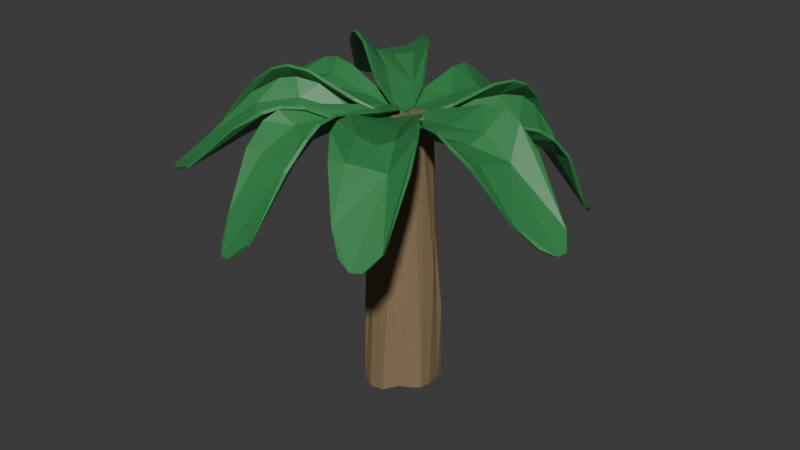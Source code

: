 # Source: plant4.blend  (saved by Blender 4.3.34; exported with 4.5.12 LTS)
import bpy
from mathutils import Matrix  # noqa: F401  (used for matrix-valued properties, if any)

bpy.ops.wm.read_factory_settings(use_empty=True)
scene = bpy.context.scene
scene.name = 'Scene'

# ---- collections
col_collection = bpy.data.collections.new('Collection'); scene.collection.children.link(col_collection)

# ---- materials (node trees are filled in below, after node groups)
mat_material_001 = bpy.data.materials.new('Material.001')
mat_material_002 = bpy.data.materials.new('Material.002')

# ---- material node trees
mat_material_001.use_nodes = True; mat_material_001.node_tree.nodes.clear()
_N = mat_material_001.node_tree.nodes; _L = mat_material_001.node_tree.links
n0 = _N.new('ShaderNodeBsdfPrincipled'); n0.name = 'Principled BSDF'; n0.location = (10, 300)
n0.inputs[0].default_value = (0.242, 0.1665, 0.08548, 1.0)
n0.inputs[2].default_value = 0.8
n1 = _N.new('ShaderNodeOutputMaterial'); n1.name = 'Material Output'; n1.location = (300, 300)
_L.new(n0.outputs[0], n1.inputs[0])
n1.is_active_output = True
mat_material_002.use_nodes = True; mat_material_002.node_tree.nodes.clear()
_N = mat_material_002.node_tree.nodes; _L = mat_material_002.node_tree.links
n0 = _N.new('ShaderNodeBsdfPrincipled'); n0.name = 'Principled BSDF'; n0.location = (10, 300)
n0.inputs[0].default_value = (0.03403, 0.2298, 0.06843, 1.0)
n1 = _N.new('ShaderNodeOutputMaterial'); n1.name = 'Material Output'; n1.location = (300, 300)
_L.new(n0.outputs[0], n1.inputs[0])
n1.is_active_output = True

# ---- world
world_world = bpy.data.worlds.new('World'); scene.world = world_world
world_world.use_nodes = True; world_world.node_tree.nodes.clear()
_N = world_world.node_tree.nodes; _L = world_world.node_tree.links
n0 = _N.new('ShaderNodeOutputWorld'); n0.name = 'World Output'; n0.location = (300, 300)
n1 = _N.new('ShaderNodeBackground'); n1.name = 'Background'; n1.location = (10, 300)
n1.inputs[0].default_value = (0.05088, 0.05088, 0.05088, 1.0)
_L.new(n1.outputs[0], n0.inputs[0])
n0.is_active_output = True
world_world.color = (0.05088, 0.05088, 0.05088)
world_world.sun_shadow_jitter_overblur = 0.0

# ---- meshes
me_cylinder = bpy.data.meshes.new('Cylinder')
me_cylinder.from_pydata([(0.5003, 0.2819, -0.0474), (0.5634, -0.07524, 0.0155), (-0.5465, -0.2485, -0.009293), (-0.02326, 0.5202, 1.397), (0.03251, 0.4324, 2.833), (0.1941, 0.4526, 2.499), (0.3129, 0.5248, -0.03512), (0.1125, 0.396, 3.996), (0.2342, 0.5317, 0.06242), (0.4299, 0.4045, 0.03659), (0.3505, 0.3476, 1.609), (0.2449, 0.3358, 4.01), (0.4046, 0.2632, 2.309), (0.3579, 0.1615, 4.034), (0.5223, 0.03874, 1.839), (0.3703, 0.03192, 3.926), (0.4991, -0.1594, 1.513), (0.5442, -0.2512, 0.03518), (0.396, -0.0848, 3.968), (0.4482, -0.2223, 2.106), (0.4699, -0.3347, 0.03744), (0.3773, -0.3021, 2.362), (0.3633, -0.1979, 4.008), (0.2636, -0.2782, 3.947), (0.3435, -0.4963, 0.09982), (0.1635, -0.4646, 2.215), (0.03879, -0.4205, 3.94), (-0.1295, -0.4491, 2.741), (-0.1249, -0.5892, -0.04968), (-0.06994, -0.3781, 4.021), (-0.2015, -0.4483, 1.702), (-0.3199, -0.42, 1.952), (-0.3982, -0.2939, 2.178), (-0.4224, -0.4023, 0.06026), (-0.5687, -0.1512, 0.009002), (-0.5792, -0.02733, 0.1193), (-0.4055, -0.08563, 4.036), (-0.5562, 0.1428, 0.002901), (-0.5121, 0.05148, 1.792), (-0.3802, 0.0247, 3.973), (-0.5223, 0.3163, 0.1395), (-0.4003, 0.4361, -0.06596), (-0.3594, 0.1842, 3.967), (-0.3601, 0.3807, 1.479), (-0.353, 0.2991, 3.988), (-0.2175, 0.3958, 2.635), (-0.2639, 0.5333, 0.05042), (-0.1236, 0.4836, 2.199), (-0.07113, 0.59, -0.08764), (-0.132, 0.3666, 3.989), (-0.04697, 0.3914, 3.988), (0.09487, 0.558, 1.12), (0.5131, 0.2414, 1.152), (0.4647, 0.116, 2.499), (0.3309, -0.3889, 1.612), (0.229, -0.3959, 2.254), (0.008089, -0.5246, 1.302), (-0.3146, -0.496, 0.01722), (-0.4877, -0.1112, 1.972), (-0.4888, 0.1625, 1.854), (0.01457, 0.01421, 3.987), (-0.2366, 0.2986, 3.969), (-0.3321, -0.1953, 4.022), (-0.2275, -0.3475, 3.965), (0.1513, -0.3549, 4.013), (-0.007736, 0.007003, -0.09745), (0.533, 0.1416, 0.01335), (0.02479, -0.2206, 0.08624), (0.1203, -0.6037, -0.001567), (-0.2193, -0.0673, 0.0822), (0.03635, 0.5904, -0.005414), (-0.00916, -0.4929, 4.247), (-0.4815, -2.799, 2.859), (-0.09982, -2.135, 3.914), (-0.04837, -1.811, 4.249), (-0.04454, -1.579, 4.38), (-0.05994, -1.254, 4.403), (-0.2157, 0.1298, 4.089), (-0.09474, 0.03524, 4.107), (-0.623, -0.348, 4.135), (-0.8836, -0.9987, 4.26), (-1.008, -1.305, 4.241), (-1.076, -1.523, 4.141), (-1.054, -1.857, 3.876), (-0.9076, -2.346, 3.216), (-0.6323, -2.763, 2.841), (-0.8363, -1.792, 3.85), (-0.7788, -1.247, 4.067), (-0.5315, -0.4775, 4.074), (-0.3288, -1.871, 3.792), (-0.5247, -1.388, 3.993), (-0.3643, 0.05288, 4.063), (-0.2606, -0.8887, 4.117), (-0.78, -2.607, 2.942), (-0.278, -2.659, 3.06), (-0.2857, -1.452, 4.099), (0.01568, -0.5044, 4.214), (-0.4693, -2.755, 2.836), (-0.05966, -2.119, 3.903), (-0.01502, -1.784, 4.23), (-0.01089, -1.562, 4.357), (-0.02755, -1.254, 4.376), (-0.2096, 0.1274, 4.048), (-0.08494, 0.02794, 4.066), (-0.6433, -0.3494, 4.098), (-0.9109, -0.9873, 4.231), (-1.032, -1.281, 4.215), (-1.095, -1.494, 4.113), (-1.062, -1.814, 3.852), (-0.9013, -2.298, 3.194), (-0.6207, -2.717, 2.82), (-0.8412, -1.753, 3.822), (-0.7967, -1.231, 4.031), (-0.5417, -0.4803, 4.033), (-0.3088, -1.832, 3.768), (-0.5178, -1.37, 3.955), (-0.3627, 0.04709, 4.021), (-0.2428, -0.8957, 4.079), (-0.7609, -2.558, 2.928), (-0.2628, -2.615, 3.038), (-0.257, -1.435, 4.071), (-0.2953, 0.7325, 4.097), (0.2547, 3.041, 2.741), (-0.2526, 2.371, 3.738), (-0.3381, 2.05, 4.069), (-0.349, 1.82, 4.204), (-0.3177, 1.498, 4.238), (-0.02787, 0.1219, 3.991), (-0.1556, 0.2087, 3.986), (0.3363, 0.626, 4.089), (0.5323, 1.294, 4.238), (0.6387, 1.608, 4.231), (0.7088, 1.828, 4.137), (0.7106, 2.155, 3.863), (0.6439, 2.622, 3.174), (0.4083, 3.014, 2.749), (0.5041, 2.076, 3.804), (0.4456, 1.532, 4.023), (0.2481, 0.7482, 4.011), (0.00899, 2.121, 3.662), (0.1987, 1.655, 3.906), (0.1179, 0.208, 3.988), (-0.05083, 1.142, 3.998), (0.5469, 2.87, 2.876), (0.03011, 2.892, 2.91), (-0.05788, 1.705, 3.97), (-0.3151, 0.7418, 4.06), (0.2491, 2.995, 2.718), (-0.2895, 2.352, 3.722), (-0.3663, 2.021, 4.046), (-0.3773, 1.801, 4.176), (-0.3452, 1.495, 4.206), (-0.02723, 0.1233, 3.949), (-0.159, 0.2147, 3.944), (0.3624, 0.6281, 4.056), (0.5648, 1.284, 4.213), (0.6683, 1.584, 4.209), (0.7341, 1.8, 4.113), (0.7246, 2.113, 3.841), (0.6441, 2.574, 3.154), (0.4033, 2.967, 2.727), (0.5158, 2.037, 3.778), (0.4699, 1.517, 3.991), (0.2648, 0.751, 3.972), (-0.004436, 2.08, 3.637), (0.1993, 1.636, 3.867), (0.123, 0.2129, 3.945), (-0.06265, 1.147, 3.958), (0.5334, 2.82, 2.861), (0.02144, 2.846, 2.888), (-0.08054, 1.685, 3.938), (0.2275, 0.7657, 4.023), (1.489, 2.431, 2.262), (0.9594, 2.149, 3.419), (0.8079, 1.929, 3.804), (0.7197, 1.742, 3.972), (0.6015, 1.448, 4.049), (0.1437, 0.09836, 3.967), (0.07466, 0.2365, 3.971), (0.7144, 0.3609, 3.926), (1.23, 0.8515, 3.936), (1.468, 1.071, 3.864), (1.611, 1.223, 3.728), (1.707, 1.493, 3.411), (1.719, 1.897, 2.681), (1.609, 2.333, 2.247), (1.48, 1.522, 3.4), (1.221, 1.09, 3.705), (0.6797, 0.5067, 3.846), (1.048, 1.799, 3.338), (1.043, 1.313, 3.614), (0.308, 0.1008, 3.926), (0.6078, 0.9952, 3.824), (1.687, 2.145, 2.37), (1.264, 2.421, 2.487), (0.8618, 1.486, 3.712), (0.2069, 0.7817, 3.989), (1.458, 2.393, 2.247), (0.9155, 2.15, 3.412), (0.7648, 1.916, 3.791), (0.6801, 1.737, 3.953), (0.5697, 1.458, 4.023), (0.1356, 0.0971, 3.926), (0.06527, 0.2413, 3.929), (0.7302, 0.3482, 3.888), (1.248, 0.8255, 3.908), (1.477, 1.035, 3.842), (1.614, 1.185, 3.704), (1.694, 1.448, 3.394), (1.692, 1.854, 2.668), (1.578, 2.293, 2.234), (1.466, 1.482, 3.379), (1.228, 1.064, 3.673), (0.6866, 0.499, 3.804), (1.011, 1.769, 3.322), (1.026, 1.295, 3.58), (0.3053, 0.1006, 3.884), (0.5912, 1.004, 3.786), (1.649, 2.107, 2.365), (1.23, 2.385, 2.473), (0.8261, 1.479, 3.688), (-0.7071, 0.2864, 4.294), (-2.564, 2.137, 3.524), (-2.062, 1.274, 4.361), (-1.772, 0.9997, 4.607), (-1.562, 0.8514, 4.679), (-1.282, 0.6922, 4.627), (-0.1058, 0.1673, 4.012), (-0.247, 0.1119, 4.041), (-0.2704, 0.7454, 4.199), (-0.645, 1.275, 4.493), (-0.8331, 1.541, 4.556), (-0.9905, 1.729, 4.515), (-1.319, 1.934, 4.334), (-1.903, 2.191, 3.797), (-2.455, 2.248, 3.51), (-1.388, 1.724, 4.277), (-0.9367, 1.353, 4.355), (-0.4363, 0.7475, 4.164), (-1.739, 1.352, 4.199), (-1.203, 1.228, 4.297), (-0.09226, 0.3361, 4.016), (-0.9163, 0.7256, 4.28), (-2.23, 2.271, 3.582), (-2.529, 1.857, 3.67), (-1.369, 1.041, 4.396), (-0.7353, 0.2779, 4.263), (-2.538, 2.108, 3.49), (-2.072, 1.234, 4.344), (-1.77, 0.9613, 4.58), (-1.57, 0.8189, 4.65), (-1.304, 0.6701, 4.599), (-0.1176, 0.1715, 3.972), (-0.2647, 0.1153, 4.003), (-0.2662, 0.7702, 4.165), (-0.6253, 1.298, 4.464), (-0.8035, 1.553, 4.526), (-0.9608, 1.736, 4.482), (-1.283, 1.923, 4.301), (-1.871, 2.165, 3.764), (-2.427, 2.219, 3.477), (-1.357, 1.713, 4.241), (-0.9195, 1.366, 4.319), (-0.4395, 0.7653, 4.125), (-1.721, 1.32, 4.166), (-1.198, 1.22, 4.255), (-0.1044, 0.3459, 3.976), (-0.9376, 0.7216, 4.243), (-2.202, 2.233, 3.556), (-2.504, 1.826, 3.637), (-1.375, 1.013, 4.363), (-0.6072, -0.2699, 4.199), (-3.163, -0.4216, 3.243), (-2.25, -0.6073, 4.155), (-1.871, -0.57, 4.427), (-1.626, -0.5125, 4.516), (-1.317, -0.4141, 4.484), (-0.09481, 0.08758, 3.943), (-0.151, -0.05338, 3.973), (-0.6451, 0.3592, 4.084), (-1.309, 0.4457, 4.328), (-1.635, 0.4866, 4.365), (-1.877, 0.4956, 4.306), (-2.236, 0.386, 4.101), (-2.778, 0.1109, 3.53), (-3.17, -0.2668, 3.224), (-2.122, 0.1917, 4.058), (-1.552, 0.2784, 4.176), (-0.7555, 0.2368, 4.043), (-2.079, -0.3199, 3.997), (-1.634, -0.004225, 4.119), (-0.2104, 0.2111, 3.936), (-1.07, -0.1299, 4.147), (-3.042, -0.08275, 3.301), (-2.943, -0.58, 3.41), (-1.616, -0.2503, 4.227), (-0.6175, -0.2972, 4.167), (-3.121, -0.4222, 3.212), (-2.226, -0.6421, 4.141), (-1.84, -0.5955, 4.404), (-1.605, -0.5409, 4.49), (-1.313, -0.4457, 4.457), (-0.1028, 0.08052, 3.903), (-0.1626, -0.06522, 3.933), (-0.6581, 0.3781, 4.048), (-1.31, 0.4747, 4.297), (-1.622, 0.516, 4.336), (-1.859, 0.5211, 4.274), (-2.201, 0.404, 4.071), (-2.735, 0.1167, 3.501), (-3.127, -0.2664, 3.194), (-2.092, 0.206, 4.024), (-1.548, 0.2993, 4.139), (-0.768, 0.2455, 4.003), (-2.04, -0.3294, 3.967), (-1.622, -0.006818, 4.078), (-0.2229, 0.2076, 3.895), (-1.079, -0.1494, 4.11), (-2.992, -0.08879, 3.278), (-2.901, -0.5836, 3.38), (-1.597, -0.274, 4.195), (-0.3114, -0.4929, 3.947), (-2.542, -1.871, 3.179), (-1.529, -1.647, 3.967), (-1.184, -1.446, 4.212), (-0.9924, -1.278, 4.291), (-0.7881, -1.027, 4.254), (-0.1056, 0.1101, 3.725), (-0.07564, -0.04132, 3.732), (-0.6854, 0.0271, 3.956), (-1.248, -0.2837, 4.261), (-1.538, -0.4283, 4.331), (-1.756, -0.5428, 4.293), (-2.036, -0.8018, 4.1), (-2.445, -1.254, 3.53), (-2.631, -1.743, 3.19), (-1.848, -0.8988, 4.012), (-1.392, -0.5356, 4.1), (-0.7222, -0.1295, 3.901), (-1.558, -1.297, 3.853), (-1.326, -0.8095, 3.998), (-0.2676, 0.1528, 3.75), (-0.7819, -0.6169, 3.958), (-2.605, -1.53, 3.29), (-2.249, -1.906, 3.296), (-1.166, -1.018, 4.056), (-0.3112, -0.5176, 3.912), (-2.512, -1.846, 3.145), (-1.493, -1.662, 3.945), (-1.148, -1.448, 4.181), (-0.9646, -1.287, 4.258), (-0.7732, -1.048, 4.221), (-0.1154, 0.1048, 3.684), (-0.08578, -0.05274, 3.692), (-0.712, 0.0402, 3.925), (-1.27, -0.2564, 4.237), (-1.548, -0.3933, 4.307), (-1.76, -0.5083, 4.265), (-2.021, -0.7647, 4.07), (-2.416, -1.223, 3.5), (-2.6, -1.716, 3.158), (-1.835, -0.8665, 3.979), (-1.406, -0.5116, 4.068), (-0.7437, -0.1242, 3.865), (-1.526, -1.28, 3.819), (-1.321, -0.8004, 3.956), (-0.283, 0.148, 3.71), (-0.7852, -0.6335, 3.919), (-2.564, -1.506, 3.263), (-2.216, -1.883, 3.263), (-1.143, -1.024, 4.019), (0.4305, -0.1652, 4.198), (1.473, -2.499, 3.231), (1.359, -1.561, 4.129), (1.199, -1.217, 4.404), (1.059, -1.01, 4.497), (0.8496, -0.7613, 4.472), (-0.1093, 0.1686, 3.969), (0.04403, 0.1703, 3.988), (-0.1439, -0.4398, 4.127), (0.04188, -1.081, 4.375), (0.1296, -1.398, 4.415), (0.2086, -1.626, 4.356), (0.4319, -1.923, 4.144), (0.854, -2.336, 3.555), (1.331, -2.564, 3.223), (0.566, -1.746, 4.088), (0.2784, -1.247, 4.212), (0.008231, -0.4971, 4.078), (1.019, -1.515, 3.992), (0.567, -1.218, 4.136), (-0.1803, 0.01489, 3.969), (0.4724, -0.6482, 4.155), (1.118, -2.513, 3.313), (1.547, -2.232, 3.387), (0.7943, -1.106, 4.226), (0.4577, -0.1653, 4.165), (1.456, -2.461, 3.201), (1.381, -1.526, 4.113), (1.209, -1.179, 4.379), (1.076, -0.9803, 4.469), (0.8756, -0.7466, 4.443), (-0.1023, 0.1628, 3.927), (0.05681, 0.163, 3.948), (-0.1587, -0.4598, 4.092), (0.01359, -1.094, 4.347), (0.09572, -1.398, 4.388), (0.1764, -1.621, 4.326), (0.4004, -1.898, 4.115), (0.8305, -2.299, 3.526), (1.313, -2.526, 3.194), (0.5391, -1.724, 4.055), (0.2552, -1.252, 4.177), (0.002407, -0.5129, 4.039), (1.011, -1.476, 3.961), (0.5623, -1.207, 4.095), (-0.175, 0.003611, 3.928), (0.4913, -0.6498, 4.117), (1.103, -2.466, 3.29), (1.533, -2.193, 3.358), (0.8069, -1.08, 4.193), (0.4062, 0.2521, 4.139), (2.855, -0.3875, 3.108), (2.074, 0.1033, 4.029), (1.712, 0.1916, 4.313), (1.465, 0.2117, 4.413), (1.14, 0.2039, 4.396), (-0.1973, 0.04169, 3.923), (-0.1023, 0.1622, 3.941), (0.2592, -0.3672, 4.067), (0.8813, -0.6253, 4.298), (1.184, -0.7556, 4.33), (1.411, -0.8365, 4.265), (1.776, -0.8459, 4.044), (2.348, -0.7704, 3.441), (2.817, -0.5387, 3.099), (1.721, -0.6302, 3.99), (1.155, -0.5435, 4.129), (0.3979, -0.284, 4.015), (1.821, -0.1318, 3.895), (1.311, -0.2998, 4.051), (-0.1219, -0.1099, 3.921), (0.808, -0.01706, 4.085), (2.645, -0.6737, 3.192), (2.697, -0.1637, 3.269), (1.368, -0.05294, 4.142), (0.4225, 0.2735, 4.106), (2.814, -0.3768, 3.078), (2.06, 0.1426, 4.013), (1.688, 0.2235, 4.289), (1.452, 0.2433, 4.385), (1.144, 0.2336, 4.366), (-0.1895, 0.04379, 3.881), (-0.08959, 0.1679, 3.9), (0.2647, -0.391, 4.032), (0.873, -0.6552, 4.269), (1.162, -0.7816, 4.303), (1.385, -0.8578, 4.235), (1.737, -0.855, 4.015), (2.304, -0.7654, 3.413), (2.774, -0.5285, 3.071), (1.686, -0.637, 3.958), (1.143, -0.5644, 4.094), (0.4056, -0.2981, 3.975), (1.786, -0.1135, 3.866), (1.299, -0.2963, 4.01), (-0.1108, -0.1125, 3.879), (0.8202, -0.002992, 4.046), (2.599, -0.6551, 3.17), (2.656, -0.1499, 3.241), (1.355, -0.02669, 4.109)], [], [(4, 51, 3), (7, 5, 51), (4, 7, 51), (70, 51, 8), (5, 11, 8), (6, 10, 9), (13, 12, 10), (9, 12, 0), (12, 13, 53), (53, 52, 12), (66, 53, 14), (53, 15, 14), (66, 14, 1), (14, 18, 16), (15, 18, 14), (18, 22, 19), (16, 17, 1), (17, 19, 20), (16, 19, 17), (22, 21, 19), (20, 54, 24), (21, 23, 54), (54, 64, 55), (64, 25, 55), (24, 25, 68), (25, 26, 56), (56, 28, 68), (56, 27, 28), (27, 30, 28), (63, 31, 30), (30, 31, 57), (28, 30, 57), (63, 32, 31), (33, 32, 2), (32, 62, 2), (2, 58, 34), (62, 58, 2), (36, 58, 62), (58, 35, 34), (35, 39, 38), (35, 38, 37), (38, 59, 37), (42, 40, 59), (40, 42, 43), (40, 43, 41), (43, 61, 45), (41, 45, 46), (60, 42, 39), (60, 44, 42), (23, 60, 64), (45, 49, 47), (46, 47, 48), (47, 50, 3), (3, 70, 48), (65, 9, 0), (66, 65, 0), (67, 65, 24), (65, 67, 28), (57, 65, 28), (69, 65, 33), (70, 65, 48), (35, 69, 34), (4, 50, 7), (70, 3, 51), (8, 51, 5), (5, 7, 11), (8, 10, 6), (8, 11, 10), (9, 10, 12), (11, 13, 10), (29, 27, 56, 26), (0, 12, 52), (66, 52, 53), (0, 52, 66), (53, 13, 15), (14, 16, 1), (16, 18, 19), (20, 19, 21), (21, 22, 23), (21, 54, 20), (54, 23, 64), (54, 55, 24), (24, 55, 25), (64, 26, 25), (25, 56, 68), (42, 59, 38, 39), (27, 29, 63), (30, 27, 63), (33, 31, 32), (57, 31, 33), (32, 63, 62), (58, 39, 35), (58, 36, 39), (69, 35, 37, 65), (37, 59, 40), (43, 42, 44), (44, 61, 43), (41, 43, 45), (45, 61, 49), (46, 45, 47), (50, 60, 7), (49, 60, 50), (61, 60, 49), (44, 60, 61), (36, 60, 39), (62, 60, 36), (63, 60, 62), (29, 60, 63), (26, 60, 29), (64, 60, 26), (22, 60, 23), (18, 60, 22), (15, 60, 18), (13, 60, 15), (11, 60, 13), (7, 60, 11), (47, 49, 50), (48, 47, 3), (3, 50, 4), (6, 65, 70), (9, 65, 6), (1, 65, 66), (8, 6, 70), (17, 65, 1), (20, 65, 17), (24, 65, 20), (68, 67, 24), (28, 67, 68), (33, 65, 57), (2, 69, 33), (2, 34, 69), (40, 65, 37), (41, 65, 40), (46, 65, 41), (48, 65, 46), (86, 82, 83), (87, 81, 82), (89, 84, 85), (89, 85, 94), (86, 83, 84), (88, 80, 87), (89, 90, 86), (90, 87, 86), (88, 87, 90), (95, 90, 89), (95, 88, 90), (92, 88, 95), (73, 74, 94), (74, 89, 94), (76, 92, 95), (76, 95, 75), (71, 78, 92), (77, 91, 78), (84, 93, 85), (86, 87, 82), (94, 85, 72), (89, 86, 84), (87, 80, 81), (88, 79, 80), (92, 91, 88), (88, 91, 79), (74, 95, 89), (74, 75, 95), (76, 71, 92), (78, 91, 92), (111, 108, 107), (112, 107, 106), (114, 110, 109), (114, 119, 110), (111, 109, 108), (113, 112, 105), (114, 111, 115), (115, 111, 112), (113, 115, 112), (120, 114, 115), (120, 115, 113), (117, 120, 113), (98, 119, 99), (99, 119, 114), (101, 120, 117), (101, 100, 120), (96, 117, 103), (102, 103, 116), (109, 110, 118), (111, 107, 112), (119, 97, 110), (114, 109, 111), (112, 106, 105), (113, 105, 104), (117, 113, 116), (113, 104, 116), (99, 114, 120), (99, 120, 100), (101, 117, 96), (103, 117, 116), (94, 72, 97, 119), (73, 94, 119, 98), (75, 74, 99, 100), (76, 75, 100, 101), (71, 76, 101, 96), (77, 78, 103, 102), (80, 79, 104, 105), (82, 81, 106, 107), (83, 82, 107, 108), (84, 83, 108, 109), (93, 84, 109, 118), (81, 80, 105, 106), (78, 71, 96, 103), (72, 85, 110, 97), (85, 93, 118, 110), (79, 91, 116, 104), (74, 73, 98, 99), (91, 77, 102, 116), (136, 132, 133), (137, 131, 132), (139, 134, 135), (139, 135, 144), (136, 133, 134), (138, 130, 137), (139, 140, 136), (140, 137, 136), (138, 137, 140), (145, 140, 139), (145, 138, 140), (142, 138, 145), (123, 124, 144), (124, 139, 144), (126, 142, 145), (126, 145, 125), (121, 128, 142), (127, 141, 128), (134, 143, 135), (136, 137, 132), (144, 135, 122), (139, 136, 134), (137, 130, 131), (138, 129, 130), (142, 141, 138), (138, 141, 129), (124, 145, 139), (124, 125, 145), (126, 121, 142), (128, 141, 142), (161, 158, 157), (162, 157, 156), (164, 160, 159), (164, 169, 160), (161, 159, 158), (163, 162, 155), (164, 161, 165), (165, 161, 162), (163, 165, 162), (170, 164, 165), (170, 165, 163), (167, 170, 163), (148, 169, 149), (149, 169, 164), (151, 170, 167), (151, 150, 170), (146, 167, 153), (152, 153, 166), (159, 160, 168), (161, 157, 162), (169, 147, 160), (164, 159, 161), (162, 156, 155), (163, 155, 154), (167, 163, 166), (163, 154, 166), (149, 164, 170), (149, 170, 150), (151, 167, 146), (153, 167, 166), (144, 122, 147, 169), (123, 144, 169, 148), (125, 124, 149, 150), (126, 125, 150, 151), (121, 126, 151, 146), (127, 128, 153, 152), (130, 129, 154, 155), (132, 131, 156, 157), (133, 132, 157, 158), (134, 133, 158, 159), (143, 134, 159, 168), (131, 130, 155, 156), (128, 121, 146, 153), (122, 135, 160, 147), (135, 143, 168, 160), (129, 141, 166, 154), (124, 123, 148, 149), (141, 127, 152, 166), (186, 182, 183), (187, 181, 182), (189, 184, 185), (189, 185, 194), (186, 183, 184), (188, 180, 187), (189, 190, 186), (190, 187, 186), (188, 187, 190), (195, 190, 189), (195, 188, 190), (192, 188, 195), (173, 174, 194), (174, 189, 194), (176, 192, 195), (176, 195, 175), (171, 178, 192), (177, 191, 178), (184, 193, 185), (186, 187, 182), (194, 185, 172), (189, 186, 184), (187, 180, 181), (188, 179, 180), (192, 191, 188), (188, 191, 179), (174, 195, 189), (174, 175, 195), (176, 171, 192), (178, 191, 192), (211, 208, 207), (212, 207, 206), (214, 210, 209), (214, 219, 210), (211, 209, 208), (213, 212, 205), (214, 211, 215), (215, 211, 212), (213, 215, 212), (220, 214, 215), (220, 215, 213), (217, 220, 213), (198, 219, 199), (199, 219, 214), (201, 220, 217), (201, 200, 220), (196, 217, 203), (202, 203, 216), (209, 210, 218), (211, 207, 212), (219, 197, 210), (214, 209, 211), (212, 206, 205), (213, 205, 204), (217, 213, 216), (213, 204, 216), (199, 214, 220), (199, 220, 200), (201, 217, 196), (203, 217, 216), (194, 172, 197, 219), (173, 194, 219, 198), (175, 174, 199, 200), (176, 175, 200, 201), (171, 176, 201, 196), (177, 178, 203, 202), (180, 179, 204, 205), (182, 181, 206, 207), (183, 182, 207, 208), (184, 183, 208, 209), (193, 184, 209, 218), (181, 180, 205, 206), (178, 171, 196, 203), (172, 185, 210, 197), (185, 193, 218, 210), (179, 191, 216, 204), (174, 173, 198, 199), (191, 177, 202, 216), (236, 232, 233), (237, 231, 232), (239, 234, 235), (239, 235, 244), (236, 233, 234), (238, 230, 237), (239, 240, 236), (240, 237, 236), (238, 237, 240), (245, 240, 239), (245, 238, 240), (242, 238, 245), (223, 224, 244), (224, 239, 244), (226, 242, 245), (226, 245, 225), (221, 228, 242), (227, 241, 228), (234, 243, 235), (236, 237, 232), (244, 235, 222), (239, 236, 234), (237, 230, 231), (238, 229, 230), (242, 241, 238), (238, 241, 229), (224, 245, 239), (224, 225, 245), (226, 221, 242), (228, 241, 242), (261, 258, 257), (262, 257, 256), (264, 260, 259), (264, 269, 260), (261, 259, 258), (263, 262, 255), (264, 261, 265), (265, 261, 262), (263, 265, 262), (270, 264, 265), (270, 265, 263), (267, 270, 263), (248, 269, 249), (249, 269, 264), (251, 270, 267), (251, 250, 270), (246, 267, 253), (252, 253, 266), (259, 260, 268), (261, 257, 262), (269, 247, 260), (264, 259, 261), (262, 256, 255), (263, 255, 254), (267, 263, 266), (263, 254, 266), (249, 264, 270), (249, 270, 250), (251, 267, 246), (253, 267, 266), (244, 222, 247, 269), (223, 244, 269, 248), (225, 224, 249, 250), (226, 225, 250, 251), (221, 226, 251, 246), (227, 228, 253, 252), (230, 229, 254, 255), (232, 231, 256, 257), (233, 232, 257, 258), (234, 233, 258, 259), (243, 234, 259, 268), (231, 230, 255, 256), (228, 221, 246, 253), (222, 235, 260, 247), (235, 243, 268, 260), (229, 241, 266, 254), (224, 223, 248, 249), (241, 227, 252, 266), (286, 282, 283), (287, 281, 282), (289, 284, 285), (289, 285, 294), (286, 283, 284), (288, 280, 287), (289, 290, 286), (290, 287, 286), (288, 287, 290), (295, 290, 289), (295, 288, 290), (292, 288, 295), (273, 274, 294), (274, 289, 294), (276, 292, 295), (276, 295, 275), (271, 278, 292), (277, 291, 278), (284, 293, 285), (286, 287, 282), (294, 285, 272), (289, 286, 284), (287, 280, 281), (288, 279, 280), (292, 291, 288), (288, 291, 279), (274, 295, 289), (274, 275, 295), (276, 271, 292), (278, 291, 292), (311, 308, 307), (312, 307, 306), (314, 310, 309), (314, 319, 310), (311, 309, 308), (313, 312, 305), (314, 311, 315), (315, 311, 312), (313, 315, 312), (320, 314, 315), (320, 315, 313), (317, 320, 313), (298, 319, 299), (299, 319, 314), (301, 320, 317), (301, 300, 320), (296, 317, 303), (302, 303, 316), (309, 310, 318), (311, 307, 312), (319, 297, 310), (314, 309, 311), (312, 306, 305), (313, 305, 304), (317, 313, 316), (313, 304, 316), (299, 314, 320), (299, 320, 300), (301, 317, 296), (303, 317, 316), (294, 272, 297, 319), (273, 294, 319, 298), (275, 274, 299, 300), (276, 275, 300, 301), (271, 276, 301, 296), (277, 278, 303, 302), (280, 279, 304, 305), (282, 281, 306, 307), (283, 282, 307, 308), (284, 283, 308, 309), (293, 284, 309, 318), (281, 280, 305, 306), (278, 271, 296, 303), (272, 285, 310, 297), (285, 293, 318, 310), (279, 291, 316, 304), (274, 273, 298, 299), (291, 277, 302, 316), (336, 332, 333), (337, 331, 332), (339, 334, 335), (339, 335, 344), (336, 333, 334), (338, 330, 337), (339, 340, 336), (340, 337, 336), (338, 337, 340), (345, 340, 339), (345, 338, 340), (342, 338, 345), (323, 324, 344), (324, 339, 344), (326, 342, 345), (326, 345, 325), (321, 328, 342), (327, 341, 328), (334, 343, 335), (336, 337, 332), (344, 335, 322), (339, 336, 334), (337, 330, 331), (338, 329, 330), (342, 341, 338), (338, 341, 329), (324, 345, 339), (324, 325, 345), (326, 321, 342), (328, 341, 342), (361, 358, 357), (362, 357, 356), (364, 360, 359), (364, 369, 360), (361, 359, 358), (363, 362, 355), (364, 361, 365), (365, 361, 362), (363, 365, 362), (370, 364, 365), (370, 365, 363), (367, 370, 363), (348, 369, 349), (349, 369, 364), (351, 370, 367), (351, 350, 370), (346, 367, 353), (352, 353, 366), (359, 360, 368), (361, 357, 362), (369, 347, 360), (364, 359, 361), (362, 356, 355), (363, 355, 354), (367, 363, 366), (363, 354, 366), (349, 364, 370), (349, 370, 350), (351, 367, 346), (353, 367, 366), (344, 322, 347, 369), (323, 344, 369, 348), (325, 324, 349, 350), (326, 325, 350, 351), (321, 326, 351, 346), (327, 328, 353, 352), (330, 329, 354, 355), (332, 331, 356, 357), (333, 332, 357, 358), (334, 333, 358, 359), (343, 334, 359, 368), (331, 330, 355, 356), (328, 321, 346, 353), (322, 335, 360, 347), (335, 343, 368, 360), (329, 341, 366, 354), (324, 323, 348, 349), (341, 327, 352, 366), (386, 382, 383), (387, 381, 382), (389, 384, 385), (389, 385, 394), (386, 383, 384), (388, 380, 387), (389, 390, 386), (390, 387, 386), (388, 387, 390), (395, 390, 389), (395, 388, 390), (392, 388, 395), (373, 374, 394), (374, 389, 394), (376, 392, 395), (376, 395, 375), (371, 378, 392), (377, 391, 378), (384, 393, 385), (386, 387, 382), (394, 385, 372), (389, 386, 384), (387, 380, 381), (388, 379, 380), (392, 391, 388), (388, 391, 379), (374, 395, 389), (374, 375, 395), (376, 371, 392), (378, 391, 392), (411, 408, 407), (412, 407, 406), (414, 410, 409), (414, 419, 410), (411, 409, 408), (413, 412, 405), (414, 411, 415), (415, 411, 412), (413, 415, 412), (420, 414, 415), (420, 415, 413), (417, 420, 413), (398, 419, 399), (399, 419, 414), (401, 420, 417), (401, 400, 420), (396, 417, 403), (402, 403, 416), (409, 410, 418), (411, 407, 412), (419, 397, 410), (414, 409, 411), (412, 406, 405), (413, 405, 404), (417, 413, 416), (413, 404, 416), (399, 414, 420), (399, 420, 400), (401, 417, 396), (403, 417, 416), (394, 372, 397, 419), (373, 394, 419, 398), (375, 374, 399, 400), (376, 375, 400, 401), (371, 376, 401, 396), (377, 378, 403, 402), (380, 379, 404, 405), (382, 381, 406, 407), (383, 382, 407, 408), (384, 383, 408, 409), (393, 384, 409, 418), (381, 380, 405, 406), (378, 371, 396, 403), (372, 385, 410, 397), (385, 393, 418, 410), (379, 391, 416, 404), (374, 373, 398, 399), (391, 377, 402, 416), (436, 432, 433), (437, 431, 432), (439, 434, 435), (439, 435, 444), (436, 433, 434), (438, 430, 437), (439, 440, 436), (440, 437, 436), (438, 437, 440), (445, 440, 439), (445, 438, 440), (442, 438, 445), (423, 424, 444), (424, 439, 444), (426, 442, 445), (426, 445, 425), (421, 428, 442), (427, 441, 428), (434, 443, 435), (436, 437, 432), (444, 435, 422), (439, 436, 434), (437, 430, 431), (438, 429, 430), (442, 441, 438), (438, 441, 429), (424, 445, 439), (424, 425, 445), (426, 421, 442), (428, 441, 442), (461, 458, 457), (462, 457, 456), (464, 460, 459), (464, 469, 460), (461, 459, 458), (463, 462, 455), (464, 461, 465), (465, 461, 462), (463, 465, 462), (470, 464, 465), (470, 465, 463), (467, 470, 463), (448, 469, 449), (449, 469, 464), (451, 470, 467), (451, 450, 470), (446, 467, 453), (452, 453, 466), (459, 460, 468), (461, 457, 462), (469, 447, 460), (464, 459, 461), (462, 456, 455), (463, 455, 454), (467, 463, 466), (463, 454, 466), (449, 464, 470), (449, 470, 450), (451, 467, 446), (453, 467, 466), (444, 422, 447, 469), (423, 444, 469, 448), (425, 424, 449, 450), (426, 425, 450, 451), (421, 426, 451, 446), (427, 428, 453, 452), (430, 429, 454, 455), (432, 431, 456, 457), (433, 432, 457, 458), (434, 433, 458, 459), (443, 434, 459, 468), (431, 430, 455, 456), (428, 421, 446, 453), (422, 435, 460, 447), (435, 443, 468, 460), (429, 441, 466, 454), (424, 423, 448, 449), (441, 427, 452, 466)])
me_cylinder.polygons.foreach_set('material_index', [0, 0, 0, 0, 0, 0, 0, 0, 0, 0, 0, 0, 0, 0, 0, 0, 0, 0, 0, 0, 0, 0, 0, 0, 0, 0, 0, 0, 0, 0, 0, 0, 0, 0, 0, 0, 0, 0, 0, 0, 0, 0, 0, 0, 0, 0, 0, 0, 0, 0, 0, 0, 0, 0, 0, 0, 0, 0, 0, 0, 0, 0, 0, 0, 0, 0, 0, 0, 0, 0, 0, 0, 0, 0, 0, 0, 0, 0, 0, 0, 0, 0, 0, 0, 0, 0, 0, 0, 0, 0, 0, 0, 0, 0, 0, 0, 0, 0, 0, 0, 0, 0, 0, 0, 0, 0, 0, 0, 0, 0, 0, 0, 0, 0, 0, 0, 0, 0, 0, 0, 0, 0, 0, 0, 0, 0, 0, 0, 0, 0, 0, 0, 0, 0, 0, 1, 1, 1, 1, 1, 1, 1, 1, 1, 1, 1, 1, 1, 1, 1, 1, 1, 1, 1, 1, 1, 1, 1, 1, 1, 1, 1, 1, 1, 1, 1, 1, 1, 1, 1, 1, 1, 1, 1, 1, 1, 1, 1, 1, 1, 1, 1, 1, 1, 1, 1, 1, 1, 1, 1, 1, 1, 1, 1, 1, 1, 1, 1, 1, 1, 1, 1, 1, 1, 1, 1, 1, 1, 1, 1, 1, 1, 1, 1, 1, 1, 1, 1, 1, 1, 1, 1, 1, 1, 1, 1, 1, 1, 1, 1, 1, 1, 1, 1, 1, 1, 1, 1, 1, 1, 1, 1, 1, 1, 1, 1, 1, 1, 1, 1, 1, 1, 1, 1, 1, 1, 1, 1, 1, 1, 1, 1, 1, 1, 1, 1, 1, 1, 1, 1, 1, 1, 1, 1, 1, 1, 1, 1, 1, 1, 1, 1, 1, 1, 1, 1, 1, 1, 1, 1, 1, 1, 1, 1, 1, 1, 1, 1, 1, 1, 1, 1, 1, 1, 1, 1, 1, 1, 1, 1, 1, 1, 1, 1, 1, 1, 1, 1, 1, 1, 1, 1, 1, 1, 1, 1, 1, 1, 1, 1, 1, 1, 1, 1, 1, 1, 1, 1, 1, 1, 1, 1, 1, 1, 1, 1, 1, 1, 1, 1, 1, 1, 1, 1, 1, 1, 1, 1, 1, 1, 1, 1, 1, 1, 1, 1, 1, 1, 1, 1, 1, 1, 1, 1, 1, 1, 1, 1, 1, 1, 1, 1, 1, 1, 1, 1, 1, 1, 1, 1, 1, 1, 1, 1, 1, 1, 1, 1, 1, 1, 1, 1, 1, 1, 1, 1, 1, 1, 1, 1, 1, 1, 1, 1, 1, 1, 1, 1, 1, 1, 1, 1, 1, 1, 1, 1, 1, 1, 1, 1, 1, 1, 1, 1, 1, 1, 1, 1, 1, 1, 1, 1, 1, 1, 1, 1, 1, 1, 1, 1, 1, 1, 1, 1, 1, 1, 1, 1, 1, 1, 1, 1, 1, 1, 1, 1, 1, 1, 1, 1, 1, 1, 1, 1, 1, 1, 1, 1, 1, 1, 1, 1, 1, 1, 1, 1, 1, 1, 1, 1, 1, 1, 1, 1, 1, 1, 1, 1, 1, 1, 1, 1, 1, 1, 1, 1, 1, 1, 1, 1, 1, 1, 1, 1, 1, 1, 1, 1, 1, 1, 1, 1, 1, 1, 1, 1, 1, 1, 1, 1, 1, 1, 1, 1, 1, 1, 1, 1, 1, 1, 1, 1, 1, 1, 1, 1, 1, 1, 1, 1, 1, 1, 1, 1, 1, 1, 1, 1, 1, 1, 1, 1, 1, 1, 1, 1, 1, 1, 1, 1, 1, 1, 1, 1, 1, 1, 1, 1, 1, 1, 1, 1, 1, 1, 1, 1, 1, 1, 1, 1, 1, 1, 1, 1, 1, 1, 1, 1, 1, 1, 1, 1, 1, 1, 1, 1, 1, 1, 1, 1, 1, 1, 1, 1, 1, 1, 1, 1, 1, 1, 1, 1, 1, 1, 1, 1, 1, 1, 1, 1, 1, 1, 1, 1, 1, 1, 1, 1, 1, 1, 1, 1, 1, 1, 1, 1, 1, 1, 1, 1, 1, 1, 1, 1, 1, 1, 1, 1, 1, 1, 1, 1, 1, 1, 1, 1, 1, 1, 1, 1, 1, 1, 1, 1, 1, 1, 1, 1, 1, 1, 1, 1, 1, 1, 1, 1, 1, 1, 1, 1, 1, 1, 1, 1, 1, 1, 1, 1, 1, 1, 1, 1, 1, 1, 1, 1, 1, 1, 1, 1, 1, 1, 1, 1, 1, 1, 1, 1, 1, 1, 1, 1, 1, 1, 1, 1, 1, 1, 1, 1, 1, 1, 1, 1, 1, 1, 1, 1, 1, 1, 1, 1, 1, 1, 1, 1, 1, 1, 1, 1, 1, 1, 1, 1, 1, 1, 1, 1, 1])
_uv = me_cylinder.uv_layers.new(name='UVMap')
_uv.uv.foreach_set('vector', [0.9784, 0.8718, 0.9664, 0.6479, 0.9937, 0.6908, 0.9543, 0.9991, 0.9303, 0.7963, 0.9664, 0.6479, 0.9784, 0.8718, 0.9543, 0.9991, 0.9664, 0.6479, 0.9839, 0.5, 0.9664, 0.6479, 0.9424, 0.5063, 0.9303, 0.7963, 0.9151, 0.9965, 0.9424, 0.5063, 0.9096, 0.5, 0.8872, 0.7057, 0.8691, 0.5006, 0.8244, 1.0, 0.84, 0.7791, 0.8872, 0.7057, 0.8691, 0.5006, 0.84, 0.7791, 0.8268, 0.5, 0.84, 0.7791, 0.8244, 1.0, 0.7948, 0.8195, 0.7948, 0.8195, 0.8208, 0.6407, 0.84, 0.7791, 0.7911, 0.5021, 0.7948, 0.8195, 0.7613, 0.7289, 0.7948, 0.8195, 0.7611, 0.9987, 0.7613, 0.7289, 0.7911, 0.5021, 0.7613, 0.7289, 0.7295, 0.5, 0.7613, 0.7289, 0.7212, 0.9978, 0.7118, 0.6792, 0.7611, 0.9987, 0.7212, 0.9978, 0.7613, 0.7289, 0.7212, 0.9978, 0.6679, 1.0, 0.6934, 0.7907, 0.7118, 0.6792, 0.6816, 0.503, 0.7295, 0.5, 0.6816, 0.503, 0.6934, 0.7907, 0.6474, 0.5001, 0.7118, 0.6792, 0.6934, 0.7907, 0.6816, 0.503, 0.6679, 1.0, 0.6473, 0.7959, 0.6934, 0.7907, 0.6474, 0.5001, 0.6157, 0.7016, 0.594, 0.5028, 0.6473, 0.7959, 0.6259, 1.0, 0.6157, 0.7016, 0.6157, 0.7016, 0.5718, 1.0, 0.5989, 0.7819, 0.5718, 1.0, 0.558, 0.7724, 0.5989, 0.7819, 0.594, 0.5028, 0.558, 0.7724, 0.5329, 0.5007, 0.558, 0.7724, 0.5203, 0.9945, 0.4975, 0.662, 0.4975, 0.662, 0.463, 0.5014, 0.5329, 0.5007, 0.4975, 0.662, 0.4517, 0.8362, 0.463, 0.5014, 0.4517, 0.8362, 0.4234, 0.7169, 0.463, 0.5014, 0.4038, 1.0, 0.394, 0.7369, 0.4234, 0.7169, 0.4234, 0.7169, 0.394, 0.7369, 0.4073, 0.5018, 0.463, 0.5014, 0.4234, 0.7169, 0.4073, 0.5018, 0.4038, 1.0, 0.3468, 0.7603, 0.394, 0.7369, 0.3661, 0.4999, 0.3468, 0.7603, 0.325, 0.5057, 0.3468, 0.7603, 0.3347, 0.9985, 0.325, 0.5057, 0.325, 0.5057, 0.2808, 0.7283, 0.2933, 0.5, 0.3347, 0.9985, 0.2808, 0.7283, 0.325, 0.5057, 0.2829, 0.9998, 0.2808, 0.7283, 0.3347, 0.9985, 0.2808, 0.7283, 0.258, 0.5021, 0.2933, 0.5, 0.258, 0.5021, 0.2401, 0.9984, 0.226, 0.7159, 0.258, 0.5021, 0.226, 0.7159, 0.2125, 0.5009, 0.226, 0.7159, 0.1975, 0.7274, 0.2125, 0.5009, 0.1793, 0.9966, 0.1593, 0.5036, 0.1975, 0.7274, 0.1593, 0.5036, 0.1793, 0.9966, 0.1277, 0.6972, 0.1593, 0.5036, 0.1277, 0.6972, 0.1208, 0.5, 0.1277, 0.6972, 0.1017, 0.9982, 0.07152, 0.8201, 0.1208, 0.5, 0.07152, 0.8201, 0.0682, 0.499, 0.2703, 0.2757, 0.03761, 0.3513, 0.009272, 0.2653, 0.2703, 0.2757, 0.07726, 0.4157, 0.03761, 0.3513, 0.4148, 0.08538, 0.2703, 0.2757, 0.3512, 0.04298, 0.07152, 0.8201, 0.06039, 1.0, 0.04049, 0.7684, 0.0682, 0.499, 0.04049, 0.7684, 0.02761, 0.5, 0.04049, 0.7684, 0.01381, 0.9995, 0.003425, 0.6564, 0.003425, 0.6564, 0.003096, 0.5, 0.02761, 0.5, 0.752, 0.2469, 0.9231, 0.4103, 0.9565, 0.3583, 0.9747, 0.3092, 0.752, 0.2469, 0.9565, 0.3583, 0.7799, 0.1398, 0.752, 0.2469, 0.8812, 0.0528, 0.752, 0.2469, 0.7799, 0.1398, 0.6956, 0.02069, 0.62, 0.0523, 0.752, 0.2469, 0.6956, 0.02069, 0.6344, 0.1965, 0.752, 0.2469, 0.5709, 0.08979, 0.7606, 0.4837, 0.752, 0.2469, 0.7099, 0.4825, 0.5124, 0.2384, 0.6344, 0.1965, 0.521, 0.1862, 0.9784, 0.8718, 1.0, 1.0, 0.9543, 0.9991, 0.9839, 0.5, 0.9937, 0.6908, 0.9664, 0.6479, 0.9424, 0.5063, 0.9664, 0.6479, 0.9303, 0.7963, 0.9303, 0.7963, 0.9543, 0.9991, 0.9151, 0.9965, 0.9424, 0.5063, 0.8872, 0.7057, 0.9096, 0.5, 0.9424, 0.5063, 0.9151, 0.9965, 0.8872, 0.7057, 0.8691, 0.5006, 0.8872, 0.7057, 0.84, 0.7791, 0.8904, 0.9965, 0.8244, 1.0, 0.8872, 0.7057, 0.4698, 0.9997, 0.4517, 0.8362, 0.4975, 0.662, 0.5203, 0.9945, 0.8268, 0.5, 0.84, 0.7791, 0.8208, 0.6407, 0.7911, 0.5021, 0.8208, 0.6407, 0.7948, 0.8195, 0.8268, 0.5, 0.8208, 0.6407, 0.7911, 0.5021, 0.7948, 0.8195, 0.8244, 1.0, 0.7611, 0.9987, 0.7613, 0.7289, 0.7118, 0.6792, 0.7295, 0.5, 0.7118, 0.6792, 0.7212, 0.9978, 0.6934, 0.7907, 0.6474, 0.5001, 0.6934, 0.7907, 0.6473, 0.7959, 0.6473, 0.7959, 0.6679, 1.0, 0.6259, 1.0, 0.6473, 0.7959, 0.6157, 0.7016, 0.6474, 0.5001, 0.6157, 0.7016, 0.6259, 1.0, 0.5718, 1.0, 0.6157, 0.7016, 0.5989, 0.7819, 0.594, 0.5028, 0.594, 0.5028, 0.5989, 0.7819, 0.558, 0.7724, 0.5718, 1.0, 0.5203, 0.9945, 0.558, 0.7724, 0.558, 0.7724, 0.4975, 0.662, 0.5329, 0.5007, 0.1793, 0.9966, 0.1975, 0.7274, 0.226, 0.7159, 0.2401, 0.9984, 0.4517, 0.8362, 0.4698, 0.9997, 0.4038, 1.0, 0.4234, 0.7169, 0.4517, 0.8362, 0.4038, 1.0, 0.3661, 0.4999, 0.394, 0.7369, 0.3468, 0.7603, 0.4073, 0.5018, 0.394, 0.7369, 0.3661, 0.4999, 0.3468, 0.7603, 0.4038, 1.0, 0.3347, 0.9985, 0.2808, 0.7283, 0.2401, 0.9984, 0.258, 0.5021, 0.2808, 0.7283, 0.2829, 0.9998, 0.2401, 0.9984, 0.6344, 0.1965, 0.5124, 0.2384, 0.5168, 0.3064, 0.752, 0.2469, 0.2125, 0.5009, 0.1975, 0.7274, 0.1593, 0.5036, 0.1277, 0.6972, 0.1793, 0.9966, 0.1285, 0.9966, 0.1285, 0.9966, 0.1017, 0.9982, 0.1277, 0.6972, 0.1208, 0.5, 0.1277, 0.6972, 0.07152, 0.8201, 0.07152, 0.8201, 0.1017, 0.9982, 0.06039, 1.0, 0.0682, 0.499, 0.07152, 0.8201, 0.04049, 0.7684, 0.2293, 0.4865, 0.2703, 0.2757, 0.3172, 0.4761, 0.1628, 0.4687, 0.2703, 0.2757, 0.2293, 0.4865, 0.1098, 0.4394, 0.2703, 0.2757, 0.1628, 0.4687, 0.07726, 0.4157, 0.2703, 0.2757, 0.1098, 0.4394, 0.01686, 0.2011, 0.2703, 0.2757, 0.009272, 0.2653, 0.04632, 0.1305, 0.2703, 0.2757, 0.01686, 0.2011, 0.1168, 0.0564, 0.2703, 0.2757, 0.04632, 0.1305, 0.205, 0.01576, 0.2703, 0.2757, 0.1168, 0.0564, 0.281, 0.01425, 0.2703, 0.2757, 0.205, 0.01576, 0.3512, 0.04298, 0.2703, 0.2757, 0.281, 0.01425, 0.4554, 0.1334, 0.2703, 0.2757, 0.4148, 0.08538, 0.4837, 0.2072, 0.2703, 0.2757, 0.4554, 0.1334, 0.487, 0.2667, 0.2703, 0.2757, 0.4837, 0.2072, 0.4604, 0.3561, 0.2703, 0.2757, 0.487, 0.2667, 0.3895, 0.4367, 0.2703, 0.2757, 0.4604, 0.3561, 0.3172, 0.4761, 0.2703, 0.2757, 0.3895, 0.4367, 0.04049, 0.7684, 0.06039, 1.0, 0.01381, 0.9995, 0.02761, 0.5, 0.04049, 0.7684, 0.003425, 0.6564, 0.003425, 0.6564, 0.01381, 0.9995, 0.0, 0.875, 0.8739, 0.4443, 0.752, 0.2469, 0.7606, 0.4837, 0.9231, 0.4103, 0.752, 0.2469, 0.8739, 0.4443, 0.9798, 0.2206, 0.752, 0.2469, 0.9747, 0.3092, 0.8325, 0.4743, 0.8739, 0.4443, 0.7606, 0.4837, 0.9655, 0.1516, 0.752, 0.2469, 0.9798, 0.2206, 0.9386, 0.1084, 0.752, 0.2469, 0.9655, 0.1516, 0.8812, 0.0528, 0.752, 0.2469, 0.9386, 0.1084, 0.7984, 0.01836, 0.7799, 0.1398, 0.8812, 0.0528, 0.6956, 0.02069, 0.7799, 0.1398, 0.7984, 0.01836, 0.5709, 0.08979, 0.752, 0.2469, 0.62, 0.0523, 0.5372, 0.1414, 0.6344, 0.1965, 0.5709, 0.08979, 0.5372, 0.1414, 0.521, 0.1862, 0.6344, 0.1965, 0.55, 0.3781, 0.752, 0.2469, 0.5168, 0.3064, 0.5861, 0.423, 0.752, 0.2469, 0.55, 0.3781, 0.6512, 0.4666, 0.752, 0.2469, 0.5861, 0.423, 0.7099, 0.4825, 0.752, 0.2469, 0.6512, 0.4666, 0.0, 0.0, 0.0, 0.0, 0.0, 0.0, 0.0, 0.0, 0.0, 0.0, 0.0, 0.0, 0.0, 0.0, 0.0, 0.0, 0.0, 0.0, 0.0, 0.0, 0.0, 0.0, 0.0, 0.0, 0.0, 0.0, 0.0, 0.0, 0.0, 0.0, 0.0, 0.0, 0.0, 0.0, 0.0, 0.0, 0.0, 0.0, 0.0, 0.0, 0.0, 0.0, 0.0, 0.0, 0.0, 0.0, 0.0, 0.0, 0.0, 0.0, 0.0, 0.0, 0.0, 0.0, 0.0, 0.0, 0.0, 0.0, 0.0, 0.0, 0.0, 0.0, 0.0, 0.0, 0.0, 0.0, 0.0, 0.0, 0.0, 0.0, 0.0, 0.0, 0.0, 0.0, 0.0, 0.0, 0.0, 0.0, 0.0, 0.0, 0.0, 0.0, 0.0, 0.0, 0.0, 0.0, 0.0, 0.0, 0.0, 0.0, 0.0, 0.0, 0.0, 0.0, 0.0, 0.0, 0.0, 0.0, 0.0, 0.0, 0.0, 0.0, 0.0, 0.0, 0.0, 0.0, 0.0, 0.0, 0.0, 0.0, 0.0, 0.0, 0.0, 0.0, 0.0, 0.0, 0.0, 0.0, 0.0, 0.0, 0.0, 0.0, 0.0, 0.0, 0.0, 0.0, 0.0, 0.0, 0.0, 0.0, 0.0, 0.0, 0.0, 0.0, 0.0, 0.0, 0.0, 0.0, 0.0, 0.0, 0.0, 0.0, 0.0, 0.0, 0.0, 0.0, 0.0, 0.0, 0.0, 0.0, 0.0, 0.0, 0.0, 0.0, 0.0, 0.0, 0.0, 0.0, 0.0, 0.0, 0.0, 0.0, 0.0, 0.0, 0.0, 0.0, 0.0, 0.0, 0.0, 0.0, 0.0, 0.0, 0.0, 0.0, 0.0, 0.0, 0.0, 0.0, 0.0, 0.0, 0.0, 0.0, 0.0, 0.0, 0.0, 0.0, 0.0, 0.0, 0.0, 0.0, 0.0, 0.0, 0.0, 0.0, 0.0, 0.0, 0.0, 0.0, 0.0, 0.0, 0.0, 0.0, 0.0, 0.0, 0.0, 0.0, 0.0, 0.0, 0.0, 0.0, 0.0, 0.0, 0.0, 0.0, 0.0, 0.0, 0.0, 0.0, 0.0, 0.0, 0.0, 0.0, 0.0, 0.0, 0.0, 0.0, 0.0, 0.0, 0.0, 0.0, 0.0, 0.0, 0.0, 0.0, 0.0, 0.0, 0.0, 0.0, 0.0, 0.0, 0.0, 0.0, 0.0, 0.0, 0.0, 0.0, 0.0, 0.0, 0.0, 0.0, 0.0, 0.0, 0.0, 0.0, 0.0, 0.0, 0.0, 0.0, 0.0, 0.0, 0.0, 0.0, 0.0, 0.0, 0.0, 0.0, 0.0, 0.0, 0.0, 0.0, 0.0, 0.0, 0.0, 0.0, 0.0, 0.0, 0.0, 0.0, 0.0, 0.0, 0.0, 0.0, 0.0, 0.0, 0.0, 0.0, 0.0, 0.0, 0.0, 0.0, 0.0, 0.0, 0.0, 0.0, 0.0, 0.0, 0.0, 0.0, 0.0, 0.0, 0.0, 0.0, 0.0, 0.0, 0.0, 0.0, 0.0, 0.0, 0.0, 0.0, 0.0, 0.0, 0.0, 0.0, 0.0, 0.0, 0.0, 0.0, 0.0, 0.0, 0.0, 0.0, 0.0, 0.0, 0.0, 0.0, 0.0, 0.0, 0.0, 0.0, 0.0, 0.0, 0.0, 0.0, 0.0, 0.0, 0.0, 0.0, 0.0, 0.0, 0.0, 0.0, 0.0, 0.0, 0.0, 0.0, 0.0, 0.0, 0.0, 0.0, 0.0, 0.0, 0.0, 0.0, 0.0, 0.0, 0.0, 0.0, 0.0, 0.0, 0.0, 0.0, 0.0, 0.0, 0.0, 0.0, 0.0, 0.0, 0.0, 0.0, 0.0, 0.0, 0.0, 0.0, 0.0, 0.0, 0.0, 0.0, 0.0, 0.0, 0.0, 0.0, 0.0, 0.0, 0.0, 0.0, 0.0, 0.0, 0.0, 0.0, 0.0, 0.0, 0.0, 0.0, 0.0, 0.0, 0.0, 0.0, 0.0, 0.0, 0.0, 0.0, 0.0, 0.0, 0.0, 0.0, 0.0, 0.0, 0.0, 0.0, 0.0, 0.0, 0.0, 0.0, 0.0, 0.0, 0.0, 0.0, 0.0, 0.0, 0.0, 0.0, 0.0, 0.0, 0.0, 0.0, 0.0, 0.0, 0.0, 0.0, 0.0, 0.0, 0.0, 0.0, 0.0, 0.0, 0.0, 0.0, 0.0, 0.0, 0.0, 0.0, 0.0, 0.0, 0.0, 0.0, 0.0, 0.0, 0.0, 0.0, 0.0, 0.0, 0.0, 0.0, 0.0, 0.0, 0.0, 0.0, 0.0, 0.0, 0.0, 0.0, 0.0, 0.0, 0.0, 0.0, 0.0, 0.0, 0.0, 0.0, 0.0, 0.0, 0.0, 0.0, 0.0, 0.0, 0.0, 0.0, 0.0, 0.0, 0.0, 0.0, 0.0, 0.0, 0.0, 0.0, 0.0, 0.0, 0.0, 0.0, 0.0, 0.0, 0.0, 0.0, 0.0, 0.0, 0.0, 0.0, 0.0, 0.0, 0.0, 0.0, 0.0, 0.0, 0.0, 0.0, 0.0, 0.0, 0.0, 0.0, 0.0, 0.0, 0.0, 0.0, 0.0, 0.0, 0.0, 0.0, 0.0, 0.0, 0.0, 0.0, 0.0, 0.0, 0.0, 0.0, 0.0, 0.0, 0.0, 0.0, 0.0, 0.0, 0.0, 0.0, 0.0, 0.0, 0.0, 0.0, 0.0, 0.0, 0.0, 0.0, 0.0, 0.0, 0.0, 0.0, 0.0, 0.0, 0.0, 0.0, 0.0, 0.0, 0.0, 0.0, 0.0, 0.0, 0.0, 0.0, 0.0, 0.0, 0.0, 0.0, 0.0, 0.0, 0.0, 0.0, 0.0, 0.0, 0.0, 0.0, 0.0, 0.0, 0.0, 0.0, 0.0, 0.0, 0.0, 0.0, 0.0, 0.0, 0.0, 0.0, 0.0, 0.0, 0.0, 0.0, 0.0, 0.0, 0.0, 0.0, 0.0, 0.0, 0.0, 0.0, 0.0, 0.0, 0.0, 0.0, 0.0, 0.0, 0.0, 0.0, 0.0, 0.0, 0.0, 0.0, 0.0, 0.0, 0.0, 0.0, 0.0, 0.0, 0.0, 0.0, 0.0, 0.0, 0.0, 0.0, 0.0, 0.0, 0.0, 0.0, 0.0, 0.0, 0.0, 0.0, 0.0, 0.0, 0.0, 0.0, 0.0, 0.0, 0.0, 0.0, 0.0, 0.0, 0.0, 0.0, 0.0, 0.0, 0.0, 0.0, 0.0, 0.0, 0.0, 0.0, 0.0, 0.0, 0.0, 0.0, 0.0, 0.0, 0.0, 0.0, 0.0, 0.0, 0.0, 0.0, 0.0, 0.0, 0.0, 0.0, 0.0, 0.0, 0.0, 0.0, 0.0, 0.0, 0.0, 0.0, 0.0, 0.0, 0.0, 0.0, 0.0, 0.0, 0.0, 0.0, 0.0, 0.0, 0.0, 0.0, 0.0, 0.0, 0.0, 0.0, 0.0, 0.0, 0.0, 0.0, 0.0, 0.0, 0.0, 0.0, 0.0, 0.0, 0.0, 0.0, 0.0, 0.0, 0.0, 0.0, 0.0, 0.0, 0.0, 0.0, 0.0, 0.0, 0.0, 0.0, 0.0, 0.0, 0.0, 0.0, 0.0, 0.0, 0.0, 0.0, 0.0, 0.0, 0.0, 0.0, 0.0, 0.0, 0.0, 0.0, 0.0, 0.0, 0.0, 0.0, 0.0, 0.0, 0.0, 0.0, 0.0, 0.0, 0.0, 0.0, 0.0, 0.0, 0.0, 0.0, 0.0, 0.0, 0.0, 0.0, 0.0, 0.0, 0.0, 0.0, 0.0, 0.0, 0.0, 0.0, 0.0, 0.0, 0.0, 0.0, 0.0, 0.0, 0.0, 0.0, 0.0, 0.0, 0.0, 0.0, 0.0, 0.0, 0.0, 0.0, 0.0, 0.0, 0.0, 0.0, 0.0, 0.0, 0.0, 0.0, 0.0, 0.0, 0.0, 0.0, 0.0, 0.0, 0.0, 0.0, 0.0, 0.0, 0.0, 0.0, 0.0, 0.0, 0.0, 0.0, 0.0, 0.0, 0.0, 0.0, 0.0, 0.0, 0.0, 0.0, 0.0, 0.0, 0.0, 0.0, 0.0, 0.0, 0.0, 0.0, 0.0, 0.0, 0.0, 0.0, 0.0, 0.0, 0.0, 0.0, 0.0, 0.0, 0.0, 0.0, 0.0, 0.0, 0.0, 0.0, 0.0, 0.0, 0.0, 0.0, 0.0, 0.0, 0.0, 0.0, 0.0, 0.0, 0.0, 0.0, 0.0, 0.0, 0.0, 0.0, 0.0, 0.0, 0.0, 0.0, 0.0, 0.0, 0.0, 0.0, 0.0, 0.0, 0.0, 0.0, 0.0, 0.0, 0.0, 0.0, 0.0, 0.0, 0.0, 0.0, 0.0, 0.0, 0.0, 0.0, 0.0, 0.0, 0.0, 0.0, 0.0, 0.0, 0.0, 0.0, 0.0, 0.0, 0.0, 0.0, 0.0, 0.0, 0.0, 0.0, 0.0, 0.0, 0.0, 0.0, 0.0, 0.0, 0.0, 0.0, 0.0, 0.0, 0.0, 0.0, 0.0, 0.0, 0.0, 0.0, 0.0, 0.0, 0.0, 0.0, 0.0, 0.0, 0.0, 0.0, 0.0, 0.0, 0.0, 0.0, 0.0, 0.0, 0.0, 0.0, 0.0, 0.0, 0.0, 0.0, 0.0, 0.0, 0.0, 0.0, 0.0, 0.0, 0.0, 0.0, 0.0, 0.0, 0.0, 0.0, 0.0, 0.0, 0.0, 0.0, 0.0, 0.0, 0.0, 0.0, 0.0, 0.0, 0.0, 0.0, 0.0, 0.0, 0.0, 0.0, 0.0, 0.0, 0.0, 0.0, 0.0, 0.0, 0.0, 0.0, 0.0, 0.0, 0.0, 0.0, 0.0, 0.0, 0.0, 0.0, 0.0, 0.0, 0.0, 0.0, 0.0, 0.0, 0.0, 0.0, 0.0, 0.0, 0.0, 0.0, 0.0, 0.0, 0.0, 0.0, 0.0, 0.0, 0.0, 0.0, 0.0, 0.0, 0.0, 0.0, 0.0, 0.0, 0.0, 0.0, 0.0, 0.0, 0.0, 0.0, 0.0, 0.0, 0.0, 0.0, 0.0, 0.0, 0.0, 0.0, 0.0, 0.0, 0.0, 0.0, 0.0, 0.0, 0.0, 0.0, 0.0, 0.0, 0.0, 0.0, 0.0, 0.0, 0.0, 0.0, 0.0, 0.0, 0.0, 0.0, 0.0, 0.0, 0.0, 0.0, 0.0, 0.0, 0.0, 0.0, 0.0, 0.0, 0.0, 0.0, 0.0, 0.0, 0.0, 0.0, 0.0, 0.0, 0.0, 0.0, 0.0, 0.0, 0.0, 0.0, 0.0, 0.0, 0.0, 0.0, 0.0, 0.0, 0.0, 0.0, 0.0, 0.0, 0.0, 0.0, 0.0, 0.0, 0.0, 0.0, 0.0, 0.0, 0.0, 0.0, 0.0, 0.0, 0.0, 0.0, 0.0, 0.0, 0.0, 0.0, 0.0, 0.0, 0.0, 0.0, 0.0, 0.0, 0.0, 0.0, 0.0, 0.0, 0.0, 0.0, 0.0, 0.0, 0.0, 0.0, 0.0, 0.0, 0.0, 0.0, 0.0, 0.0, 0.0, 0.0, 0.0, 0.0, 0.0, 0.0, 0.0, 0.0, 0.0, 0.0, 0.0, 0.0, 0.0, 0.0, 0.0, 0.0, 0.0, 0.0, 0.0, 0.0, 0.0, 0.0, 0.0, 0.0, 0.0, 0.0, 0.0, 0.0, 0.0, 0.0, 0.0, 0.0, 0.0, 0.0, 0.0, 0.0, 0.0, 0.0, 0.0, 0.0, 0.0, 0.0, 0.0, 0.0, 0.0, 0.0, 0.0, 0.0, 0.0, 0.0, 0.0, 0.0, 0.0, 0.0, 0.0, 0.0, 0.0, 0.0, 0.0, 0.0, 0.0, 0.0, 0.0, 0.0, 0.0, 0.0, 0.0, 0.0, 0.0, 0.0, 0.0, 0.0, 0.0, 0.0, 0.0, 0.0, 0.0, 0.0, 0.0, 0.0, 0.0, 0.0, 0.0, 0.0, 0.0, 0.0, 0.0, 0.0, 0.0, 0.0, 0.0, 0.0, 0.0, 0.0, 0.0, 0.0, 0.0, 0.0, 0.0, 0.0, 0.0, 0.0, 0.0, 0.0, 0.0, 0.0, 0.0, 0.0, 0.0, 0.0, 0.0, 0.0, 0.0, 0.0, 0.0, 0.0, 0.0, 0.0, 0.0, 0.0, 0.0, 0.0, 0.0, 0.0, 0.0, 0.0, 0.0, 0.0, 0.0, 0.0, 0.0, 0.0, 0.0, 0.0, 0.0, 0.0, 0.0, 0.0, 0.0, 0.0, 0.0, 0.0, 0.0, 0.0, 0.0, 0.0, 0.0, 0.0, 0.0, 0.0, 0.0, 0.0, 0.0, 0.0, 0.0, 0.0, 0.0, 0.0, 0.0, 0.0, 0.0, 0.0, 0.0, 0.0, 0.0, 0.0, 0.0, 0.0, 0.0, 0.0, 0.0, 0.0, 0.0, 0.0, 0.0, 0.0, 0.0, 0.0, 0.0, 0.0, 0.0, 0.0, 0.0, 0.0, 0.0, 0.0, 0.0, 0.0, 0.0, 0.0, 0.0, 0.0, 0.0, 0.0, 0.0, 0.0, 0.0, 0.0, 0.0, 0.0, 0.0, 0.0, 0.0, 0.0, 0.0, 0.0, 0.0, 0.0, 0.0, 0.0, 0.0, 0.0, 0.0, 0.0, 0.0, 0.0, 0.0, 0.0, 0.0, 0.0, 0.0, 0.0, 0.0, 0.0, 0.0, 0.0, 0.0, 0.0, 0.0, 0.0, 0.0, 0.0, 0.0, 0.0, 0.0, 0.0, 0.0, 0.0, 0.0, 0.0, 0.0, 0.0, 0.0, 0.0, 0.0, 0.0, 0.0, 0.0, 0.0, 0.0, 0.0, 0.0, 0.0, 0.0, 0.0, 0.0, 0.0, 0.0, 0.0, 0.0, 0.0, 0.0, 0.0, 0.0, 0.0, 0.0, 0.0, 0.0, 0.0, 0.0, 0.0, 0.0, 0.0, 0.0, 0.0, 0.0, 0.0, 0.0, 0.0, 0.0, 0.0, 0.0, 0.0, 0.0, 0.0, 0.0, 0.0, 0.0, 0.0, 0.0, 0.0, 0.0, 0.0, 0.0, 0.0, 0.0, 0.0, 0.0, 0.0, 0.0, 0.0, 0.0, 0.0, 0.0, 0.0, 0.0, 0.0, 0.0, 0.0, 0.0, 0.0, 0.0, 0.0, 0.0, 0.0, 0.0, 0.0, 0.0, 0.0, 0.0, 0.0, 0.0, 0.0, 0.0, 0.0, 0.0, 0.0, 0.0, 0.0, 0.0, 0.0, 0.0, 0.0, 0.0, 0.0, 0.0, 0.0, 0.0, 0.0, 0.0, 0.0, 0.0, 0.0, 0.0, 0.0, 0.0, 0.0, 0.0, 0.0, 0.0, 0.0, 0.0, 0.0, 0.0, 0.0, 0.0, 0.0, 0.0, 0.0, 0.0, 0.0, 0.0, 0.0, 0.0, 0.0, 0.0, 0.0, 0.0, 0.0, 0.0, 0.0, 0.0, 0.0, 0.0, 0.0, 0.0, 0.0, 0.0, 0.0, 0.0, 0.0, 0.0, 0.0, 0.0, 0.0, 0.0, 0.0, 0.0, 0.0, 0.0, 0.0, 0.0, 0.0, 0.0, 0.0, 0.0, 0.0, 0.0, 0.0, 0.0, 0.0, 0.0, 0.0, 0.0, 0.0, 0.0, 0.0, 0.0, 0.0, 0.0, 0.0, 0.0, 0.0, 0.0, 0.0, 0.0, 0.0, 0.0, 0.0, 0.0, 0.0, 0.0, 0.0, 0.0, 0.0, 0.0, 0.0, 0.0, 0.0, 0.0, 0.0, 0.0, 0.0, 0.0, 0.0, 0.0, 0.0, 0.0, 0.0, 0.0, 0.0, 0.0, 0.0, 0.0, 0.0, 0.0, 0.0, 0.0, 0.0, 0.0, 0.0, 0.0, 0.0, 0.0, 0.0, 0.0, 0.0, 0.0, 0.0, 0.0, 0.0, 0.0, 0.0, 0.0, 0.0, 0.0, 0.0, 0.0, 0.0, 0.0, 0.0, 0.0, 0.0, 0.0, 0.0, 0.0, 0.0, 0.0, 0.0, 0.0, 0.0, 0.0, 0.0, 0.0, 0.0, 0.0, 0.0, 0.0, 0.0, 0.0, 0.0, 0.0, 0.0, 0.0, 0.0, 0.0, 0.0, 0.0, 0.0, 0.0, 0.0, 0.0, 0.0, 0.0, 0.0, 0.0, 0.0, 0.0, 0.0, 0.0, 0.0, 0.0, 0.0, 0.0, 0.0, 0.0, 0.0, 0.0, 0.0, 0.0, 0.0, 0.0, 0.0, 0.0, 0.0, 0.0, 0.0, 0.0, 0.0, 0.0, 0.0, 0.0, 0.0, 0.0, 0.0, 0.0, 0.0, 0.0, 0.0, 0.0, 0.0, 0.0, 0.0, 0.0, 0.0, 0.0, 0.0, 0.0, 0.0, 0.0, 0.0, 0.0, 0.0, 0.0, 0.0, 0.0, 0.0, 0.0, 0.0, 0.0, 0.0, 0.0, 0.0, 0.0, 0.0, 0.0, 0.0, 0.0, 0.0, 0.0, 0.0, 0.0, 0.0, 0.0, 0.0, 0.0, 0.0, 0.0, 0.0, 0.0, 0.0, 0.0, 0.0, 0.0, 0.0, 0.0, 0.0, 0.0, 0.0, 0.0, 0.0, 0.0, 0.0, 0.0, 0.0, 0.0, 0.0, 0.0, 0.0, 0.0, 0.0, 0.0, 0.0, 0.0, 0.0, 0.0, 0.0, 0.0, 0.0, 0.0, 0.0, 0.0, 0.0, 0.0, 0.0, 0.0, 0.0, 0.0, 0.0, 0.0, 0.0, 0.0, 0.0, 0.0, 0.0, 0.0, 0.0, 0.0, 0.0, 0.0, 0.0, 0.0, 0.0, 0.0, 0.0, 0.0, 0.0, 0.0, 0.0, 0.0, 0.0, 0.0, 0.0, 0.0, 0.0, 0.0, 0.0, 0.0, 0.0, 0.0, 0.0, 0.0, 0.0, 0.0, 0.0, 0.0, 0.0, 0.0, 0.0, 0.0, 0.0, 0.0, 0.0, 0.0, 0.0, 0.0, 0.0, 0.0, 0.0, 0.0, 0.0, 0.0, 0.0, 0.0, 0.0, 0.0, 0.0, 0.0, 0.0, 0.0, 0.0, 0.0, 0.0, 0.0, 0.0, 0.0, 0.0, 0.0, 0.0, 0.0, 0.0, 0.0, 0.0, 0.0, 0.0, 0.0, 0.0, 0.0, 0.0, 0.0, 0.0, 0.0, 0.0, 0.0, 0.0, 0.0, 0.0, 0.0, 0.0, 0.0, 0.0, 0.0, 0.0, 0.0, 0.0, 0.0, 0.0, 0.0, 0.0, 0.0, 0.0, 0.0, 0.0, 0.0, 0.0, 0.0, 0.0, 0.0, 0.0, 0.0, 0.0, 0.0, 0.0, 0.0, 0.0, 0.0, 0.0, 0.0, 0.0, 0.0, 0.0, 0.0, 0.0, 0.0, 0.0, 0.0, 0.0, 0.0, 0.0, 0.0, 0.0, 0.0, 0.0, 0.0, 0.0, 0.0, 0.0, 0.0, 0.0, 0.0, 0.0, 0.0, 0.0, 0.0, 0.0, 0.0, 0.0, 0.0, 0.0, 0.0, 0.0, 0.0, 0.0, 0.0, 0.0, 0.0, 0.0, 0.0, 0.0, 0.0, 0.0, 0.0, 0.0, 0.0, 0.0, 0.0, 0.0, 0.0, 0.0, 0.0, 0.0, 0.0, 0.0, 0.0, 0.0, 0.0, 0.0, 0.0, 0.0, 0.0, 0.0, 0.0, 0.0, 0.0, 0.0, 0.0, 0.0, 0.0, 0.0, 0.0, 0.0, 0.0, 0.0, 0.0, 0.0, 0.0, 0.0, 0.0, 0.0, 0.0, 0.0, 0.0, 0.0, 0.0, 0.0, 0.0, 0.0, 0.0, 0.0, 0.0, 0.0, 0.0, 0.0, 0.0, 0.0, 0.0, 0.0, 0.0, 0.0, 0.0, 0.0, 0.0, 0.0, 0.0, 0.0, 0.0, 0.0, 0.0, 0.0, 0.0, 0.0, 0.0, 0.0, 0.0, 0.0, 0.0, 0.0, 0.0, 0.0, 0.0, 0.0, 0.0, 0.0, 0.0, 0.0, 0.0, 0.0, 0.0, 0.0, 0.0, 0.0, 0.0, 0.0, 0.0, 0.0, 0.0, 0.0, 0.0, 0.0, 0.0, 0.0, 0.0, 0.0, 0.0, 0.0, 0.0, 0.0, 0.0, 0.0, 0.0, 0.0, 0.0, 0.0, 0.0, 0.0, 0.0, 0.0, 0.0, 0.0, 0.0, 0.0, 0.0, 0.0, 0.0, 0.0, 0.0, 0.0, 0.0, 0.0, 0.0, 0.0, 0.0, 0.0, 0.0, 0.0, 0.0, 0.0, 0.0, 0.0, 0.0, 0.0, 0.0, 0.0, 0.0, 0.0, 0.0, 0.0, 0.0, 0.0, 0.0, 0.0, 0.0, 0.0, 0.0, 0.0, 0.0, 0.0, 0.0, 0.0, 0.0, 0.0, 0.0, 0.0, 0.0, 0.0, 0.0, 0.0, 0.0, 0.0, 0.0, 0.0, 0.0, 0.0, 0.0, 0.0, 0.0, 0.0, 0.0, 0.0, 0.0, 0.0, 0.0, 0.0, 0.0, 0.0, 0.0, 0.0, 0.0, 0.0, 0.0, 0.0, 0.0, 0.0, 0.0, 0.0, 0.0, 0.0, 0.0, 0.0, 0.0, 0.0, 0.0, 0.0, 0.0, 0.0, 0.0, 0.0, 0.0, 0.0, 0.0, 0.0, 0.0, 0.0, 0.0, 0.0, 0.0, 0.0, 0.0, 0.0, 0.0, 0.0, 0.0, 0.0, 0.0, 0.0, 0.0, 0.0, 0.0, 0.0, 0.0, 0.0, 0.0, 0.0, 0.0, 0.0, 0.0, 0.0, 0.0, 0.0, 0.0, 0.0, 0.0, 0.0, 0.0, 0.0, 0.0, 0.0, 0.0, 0.0, 0.0, 0.0, 0.0, 0.0, 0.0, 0.0, 0.0, 0.0, 0.0, 0.0, 0.0, 0.0, 0.0, 0.0, 0.0, 0.0, 0.0, 0.0, 0.0, 0.0, 0.0, 0.0, 0.0, 0.0, 0.0, 0.0, 0.0, 0.0, 0.0, 0.0, 0.0, 0.0, 0.0, 0.0, 0.0, 0.0, 0.0, 0.0, 0.0, 0.0, 0.0, 0.0, 0.0, 0.0, 0.0, 0.0, 0.0, 0.0, 0.0, 0.0, 0.0, 0.0, 0.0, 0.0, 0.0, 0.0, 0.0, 0.0, 0.0, 0.0, 0.0, 0.0, 0.0, 0.0, 0.0, 0.0, 0.0, 0.0, 0.0, 0.0, 0.0, 0.0, 0.0, 0.0, 0.0, 0.0, 0.0, 0.0, 0.0, 0.0, 0.0, 0.0, 0.0, 0.0, 0.0, 0.0, 0.0, 0.0, 0.0, 0.0, 0.0, 0.0, 0.0, 0.0, 0.0, 0.0, 0.0, 0.0, 0.0, 0.0, 0.0, 0.0, 0.0, 0.0, 0.0, 0.0, 0.0, 0.0, 0.0, 0.0, 0.0, 0.0, 0.0, 0.0, 0.0, 0.0, 0.0, 0.0, 0.0, 0.0, 0.0, 0.0, 0.0, 0.0, 0.0, 0.0, 0.0, 0.0, 0.0, 0.0, 0.0, 0.0, 0.0, 0.0, 0.0, 0.0, 0.0, 0.0, 0.0, 0.0, 0.0, 0.0, 0.0, 0.0, 0.0, 0.0, 0.0, 0.0, 0.0, 0.0, 0.0, 0.0, 0.0, 0.0, 0.0, 0.0, 0.0, 0.0, 0.0, 0.0, 0.0, 0.0, 0.0, 0.0, 0.0, 0.0, 0.0, 0.0, 0.0, 0.0, 0.0, 0.0, 0.0, 0.0, 0.0, 0.0, 0.0, 0.0, 0.0, 0.0, 0.0, 0.0, 0.0, 0.0, 0.0, 0.0, 0.0, 0.0, 0.0, 0.0, 0.0, 0.0, 0.0, 0.0, 0.0, 0.0, 0.0, 0.0, 0.0, 0.0, 0.0, 0.0, 0.0, 0.0, 0.0, 0.0, 0.0, 0.0, 0.0, 0.0, 0.0, 0.0, 0.0, 0.0, 0.0, 0.0, 0.0, 0.0, 0.0, 0.0, 0.0, 0.0, 0.0, 0.0, 0.0, 0.0, 0.0, 0.0, 0.0, 0.0, 0.0, 0.0, 0.0, 0.0, 0.0, 0.0, 0.0, 0.0, 0.0, 0.0, 0.0, 0.0, 0.0, 0.0, 0.0, 0.0, 0.0, 0.0, 0.0, 0.0, 0.0, 0.0, 0.0, 0.0, 0.0, 0.0, 0.0, 0.0, 0.0, 0.0, 0.0, 0.0, 0.0, 0.0, 0.0, 0.0, 0.0, 0.0, 0.0, 0.0, 0.0, 0.0, 0.0, 0.0, 0.0, 0.0, 0.0, 0.0, 0.0, 0.0, 0.0, 0.0, 0.0, 0.0, 0.0, 0.0, 0.0, 0.0, 0.0, 0.0, 0.0, 0.0, 0.0, 0.0, 0.0, 0.0, 0.0, 0.0, 0.0, 0.0, 0.0, 0.0, 0.0, 0.0, 0.0, 0.0, 0.0, 0.0, 0.0, 0.0, 0.0, 0.0, 0.0, 0.0, 0.0, 0.0, 0.0, 0.0, 0.0, 0.0, 0.0, 0.0, 0.0, 0.0, 0.0, 0.0, 0.0, 0.0, 0.0, 0.0, 0.0, 0.0, 0.0, 0.0, 0.0, 0.0, 0.0, 0.0, 0.0, 0.0, 0.0, 0.0, 0.0, 0.0, 0.0, 0.0, 0.0, 0.0, 0.0, 0.0, 0.0, 0.0, 0.0, 0.0, 0.0, 0.0, 0.0, 0.0, 0.0, 0.0, 0.0, 0.0, 0.0, 0.0, 0.0, 0.0, 0.0, 0.0, 0.0, 0.0, 0.0, 0.0, 0.0, 0.0, 0.0, 0.0, 0.0, 0.0, 0.0, 0.0, 0.0, 0.0, 0.0, 0.0, 0.0, 0.0, 0.0, 0.0, 0.0, 0.0, 0.0, 0.0, 0.0, 0.0, 0.0, 0.0, 0.0, 0.0, 0.0, 0.0, 0.0, 0.0, 0.0, 0.0, 0.0, 0.0, 0.0, 0.0, 0.0, 0.0, 0.0, 0.0, 0.0, 0.0, 0.0, 0.0, 0.0, 0.0, 0.0, 0.0, 0.0, 0.0, 0.0, 0.0, 0.0, 0.0, 0.0, 0.0, 0.0, 0.0, 0.0, 0.0, 0.0, 0.0, 0.0, 0.0, 0.0, 0.0, 0.0, 0.0, 0.0, 0.0, 0.0, 0.0, 0.0, 0.0, 0.0, 0.0, 0.0, 0.0, 0.0, 0.0, 0.0, 0.0, 0.0, 0.0, 0.0, 0.0, 0.0, 0.0, 0.0, 0.0, 0.0, 0.0, 0.0, 0.0, 0.0, 0.0, 0.0, 0.0, 0.0, 0.0, 0.0, 0.0, 0.0, 0.0, 0.0, 0.0, 0.0, 0.0, 0.0, 0.0, 0.0, 0.0, 0.0, 0.0, 0.0, 0.0, 0.0, 0.0, 0.0, 0.0, 0.0, 0.0, 0.0, 0.0, 0.0, 0.0, 0.0, 0.0, 0.0, 0.0, 0.0, 0.0, 0.0, 0.0, 0.0, 0.0, 0.0, 0.0, 0.0, 0.0, 0.0, 0.0, 0.0, 0.0, 0.0, 0.0, 0.0, 0.0, 0.0, 0.0, 0.0, 0.0, 0.0, 0.0, 0.0, 0.0, 0.0, 0.0, 0.0, 0.0, 0.0, 0.0, 0.0, 0.0, 0.0, 0.0, 0.0, 0.0, 0.0, 0.0, 0.0, 0.0, 0.0, 0.0, 0.0, 0.0, 0.0, 0.0, 0.0, 0.0, 0.0, 0.0, 0.0, 0.0, 0.0, 0.0, 0.0, 0.0, 0.0, 0.0, 0.0, 0.0, 0.0, 0.0, 0.0, 0.0, 0.0, 0.0, 0.0, 0.0, 0.0, 0.0, 0.0, 0.0, 0.0, 0.0, 0.0, 0.0, 0.0, 0.0, 0.0, 0.0, 0.0, 0.0, 0.0, 0.0, 0.0, 0.0, 0.0, 0.0, 0.0, 0.0, 0.0, 0.0, 0.0, 0.0, 0.0, 0.0, 0.0, 0.0, 0.0, 0.0, 0.0, 0.0, 0.0, 0.0, 0.0, 0.0, 0.0, 0.0, 0.0, 0.0, 0.0, 0.0, 0.0, 0.0, 0.0, 0.0, 0.0, 0.0, 0.0, 0.0, 0.0, 0.0, 0.0, 0.0, 0.0, 0.0, 0.0, 0.0, 0.0, 0.0, 0.0, 0.0, 0.0, 0.0, 0.0, 0.0, 0.0, 0.0, 0.0, 0.0, 0.0, 0.0, 0.0, 0.0, 0.0, 0.0, 0.0, 0.0, 0.0, 0.0, 0.0, 0.0, 0.0, 0.0, 0.0, 0.0, 0.0, 0.0, 0.0, 0.0, 0.0, 0.0, 0.0, 0.0, 0.0, 0.0, 0.0, 0.0, 0.0, 0.0, 0.0, 0.0, 0.0, 0.0, 0.0, 0.0, 0.0, 0.0, 0.0, 0.0, 0.0, 0.0, 0.0, 0.0, 0.0, 0.0, 0.0, 0.0, 0.0, 0.0, 0.0, 0.0, 0.0, 0.0, 0.0, 0.0, 0.0, 0.0, 0.0, 0.0, 0.0, 0.0, 0.0, 0.0, 0.0, 0.0, 0.0, 0.0, 0.0, 0.0, 0.0, 0.0, 0.0, 0.0, 0.0, 0.0, 0.0, 0.0, 0.0, 0.0, 0.0, 0.0, 0.0, 0.0, 0.0, 0.0, 0.0, 0.0, 0.0, 0.0, 0.0, 0.0, 0.0, 0.0, 0.0, 0.0, 0.0, 0.0, 0.0, 0.0, 0.0, 0.0, 0.0, 0.0, 0.0, 0.0, 0.0, 0.0, 0.0, 0.0, 0.0, 0.0, 0.0, 0.0, 0.0, 0.0, 0.0, 0.0, 0.0, 0.0, 0.0, 0.0, 0.0, 0.0, 0.0, 0.0, 0.0, 0.0, 0.0, 0.0, 0.0, 0.0, 0.0, 0.0, 0.0, 0.0, 0.0, 0.0, 0.0, 0.0, 0.0, 0.0, 0.0, 0.0, 0.0, 0.0, 0.0, 0.0, 0.0, 0.0, 0.0, 0.0, 0.0, 0.0, 0.0, 0.0, 0.0, 0.0, 0.0, 0.0, 0.0, 0.0, 0.0, 0.0, 0.0, 0.0, 0.0, 0.0, 0.0, 0.0, 0.0, 0.0, 0.0, 0.0, 0.0, 0.0, 0.0, 0.0, 0.0, 0.0, 0.0, 0.0, 0.0, 0.0, 0.0, 0.0, 0.0, 0.0, 0.0, 0.0, 0.0, 0.0, 0.0, 0.0, 0.0, 0.0, 0.0, 0.0, 0.0, 0.0, 0.0, 0.0, 0.0, 0.0, 0.0, 0.0, 0.0, 0.0, 0.0, 0.0, 0.0, 0.0, 0.0, 0.0, 0.0, 0.0, 0.0, 0.0, 0.0, 0.0, 0.0, 0.0, 0.0, 0.0, 0.0, 0.0, 0.0, 0.0, 0.0, 0.0, 0.0, 0.0, 0.0, 0.0, 0.0, 0.0, 0.0, 0.0, 0.0, 0.0, 0.0, 0.0, 0.0, 0.0, 0.0, 0.0, 0.0, 0.0, 0.0, 0.0, 0.0, 0.0, 0.0, 0.0, 0.0, 0.0, 0.0, 0.0, 0.0, 0.0, 0.0, 0.0, 0.0, 0.0, 0.0, 0.0, 0.0, 0.0, 0.0, 0.0, 0.0, 0.0, 0.0, 0.0, 0.0, 0.0, 0.0, 0.0, 0.0, 0.0, 0.0, 0.0, 0.0, 0.0, 0.0, 0.0, 0.0, 0.0, 0.0, 0.0, 0.0, 0.0, 0.0, 0.0, 0.0, 0.0, 0.0, 0.0, 0.0, 0.0, 0.0, 0.0, 0.0, 0.0, 0.0, 0.0, 0.0, 0.0, 0.0, 0.0, 0.0, 0.0, 0.0, 0.0, 0.0, 0.0, 0.0, 0.0, 0.0, 0.0, 0.0, 0.0, 0.0, 0.0, 0.0, 0.0, 0.0, 0.0, 0.0, 0.0, 0.0, 0.0, 0.0, 0.0, 0.0, 0.0, 0.0, 0.0, 0.0, 0.0, 0.0, 0.0, 0.0, 0.0, 0.0, 0.0, 0.0, 0.0, 0.0, 0.0, 0.0, 0.0, 0.0, 0.0, 0.0, 0.0, 0.0, 0.0, 0.0, 0.0, 0.0, 0.0, 0.0, 0.0, 0.0, 0.0, 0.0, 0.0, 0.0, 0.0, 0.0, 0.0, 0.0, 0.0, 0.0, 0.0, 0.0, 0.0, 0.0, 0.0, 0.0, 0.0, 0.0, 0.0, 0.0, 0.0, 0.0, 0.0, 0.0, 0.0, 0.0, 0.0, 0.0, 0.0, 0.0, 0.0, 0.0, 0.0, 0.0, 0.0, 0.0, 0.0, 0.0, 0.0, 0.0, 0.0, 0.0, 0.0, 0.0, 0.0, 0.0, 0.0, 0.0, 0.0, 0.0, 0.0, 0.0, 0.0, 0.0, 0.0, 0.0, 0.0, 0.0, 0.0, 0.0, 0.0, 0.0, 0.0, 0.0, 0.0, 0.0, 0.0, 0.0, 0.0, 0.0, 0.0, 0.0, 0.0, 0.0, 0.0, 0.0, 0.0, 0.0, 0.0, 0.0, 0.0, 0.0, 0.0, 0.0, 0.0, 0.0, 0.0, 0.0, 0.0, 0.0, 0.0, 0.0, 0.0, 0.0, 0.0, 0.0, 0.0, 0.0, 0.0, 0.0, 0.0, 0.0, 0.0, 0.0, 0.0, 0.0, 0.0, 0.0, 0.0, 0.0, 0.0, 0.0, 0.0, 0.0, 0.0, 0.0, 0.0, 0.0, 0.0, 0.0, 0.0, 0.0, 0.0, 0.0, 0.0, 0.0, 0.0, 0.0, 0.0, 0.0, 0.0, 0.0, 0.0, 0.0, 0.0, 0.0, 0.0, 0.0, 0.0, 0.0, 0.0, 0.0, 0.0, 0.0, 0.0, 0.0, 0.0, 0.0, 0.0, 0.0, 0.0, 0.0, 0.0, 0.0, 0.0, 0.0, 0.0, 0.0, 0.0, 0.0, 0.0, 0.0, 0.0, 0.0, 0.0, 0.0, 0.0, 0.0, 0.0, 0.0, 0.0, 0.0, 0.0, 0.0, 0.0, 0.0, 0.0, 0.0, 0.0, 0.0, 0.0, 0.0, 0.0, 0.0, 0.0, 0.0, 0.0, 0.0, 0.0, 0.0, 0.0, 0.0, 0.0, 0.0, 0.0, 0.0, 0.0, 0.0, 0.0, 0.0, 0.0, 0.0, 0.0, 0.0, 0.0, 0.0, 0.0, 0.0, 0.0, 0.0, 0.0, 0.0, 0.0, 0.0, 0.0, 0.0, 0.0, 0.0, 0.0, 0.0, 0.0, 0.0, 0.0, 0.0, 0.0, 0.0, 0.0, 0.0, 0.0, 0.0, 0.0, 0.0, 0.0, 0.0, 0.0, 0.0, 0.0, 0.0, 0.0, 0.0, 0.0, 0.0, 0.0, 0.0, 0.0, 0.0, 0.0, 0.0, 0.0, 0.0, 0.0, 0.0, 0.0, 0.0, 0.0, 0.0, 0.0, 0.0, 0.0, 0.0, 0.0, 0.0, 0.0, 0.0, 0.0, 0.0, 0.0, 0.0, 0.0, 0.0, 0.0, 0.0, 0.0, 0.0, 0.0, 0.0, 0.0, 0.0, 0.0, 0.0, 0.0, 0.0, 0.0, 0.0, 0.0, 0.0, 0.0, 0.0, 0.0, 0.0, 0.0, 0.0, 0.0, 0.0, 0.0, 0.0, 0.0, 0.0, 0.0, 0.0, 0.0, 0.0, 0.0, 0.0, 0.0, 0.0, 0.0, 0.0, 0.0, 0.0, 0.0, 0.0, 0.0, 0.0, 0.0, 0.0, 0.0, 0.0, 0.0, 0.0, 0.0, 0.0, 0.0, 0.0, 0.0, 0.0, 0.0, 0.0, 0.0, 0.0, 0.0, 0.0, 0.0, 0.0, 0.0, 0.0, 0.0, 0.0, 0.0, 0.0, 0.0, 0.0, 0.0, 0.0, 0.0, 0.0, 0.0, 0.0, 0.0, 0.0, 0.0, 0.0, 0.0, 0.0, 0.0, 0.0, 0.0, 0.0, 0.0, 0.0, 0.0, 0.0, 0.0, 0.0, 0.0, 0.0, 0.0, 0.0, 0.0, 0.0, 0.0, 0.0, 0.0, 0.0, 0.0, 0.0, 0.0, 0.0, 0.0, 0.0, 0.0, 0.0, 0.0, 0.0, 0.0, 0.0, 0.0, 0.0, 0.0, 0.0, 0.0, 0.0, 0.0, 0.0, 0.0, 0.0, 0.0, 0.0, 0.0, 0.0, 0.0, 0.0, 0.0, 0.0, 0.0, 0.0, 0.0, 0.0, 0.0, 0.0, 0.0, 0.0, 0.0, 0.0, 0.0, 0.0, 0.0, 0.0, 0.0, 0.0, 0.0, 0.0, 0.0, 0.0, 0.0, 0.0, 0.0, 0.0, 0.0, 0.0, 0.0, 0.0, 0.0, 0.0, 0.0, 0.0, 0.0, 0.0, 0.0, 0.0, 0.0, 0.0, 0.0, 0.0, 0.0, 0.0, 0.0, 0.0, 0.0, 0.0, 0.0, 0.0, 0.0, 0.0, 0.0, 0.0, 0.0, 0.0, 0.0, 0.0, 0.0, 0.0, 0.0, 0.0, 0.0, 0.0, 0.0, 0.0, 0.0, 0.0, 0.0, 0.0, 0.0, 0.0, 0.0, 0.0, 0.0, 0.0, 0.0, 0.0, 0.0, 0.0, 0.0, 0.0, 0.0, 0.0, 0.0, 0.0, 0.0, 0.0, 0.0, 0.0, 0.0, 0.0, 0.0, 0.0, 0.0, 0.0, 0.0, 0.0, 0.0, 0.0, 0.0, 0.0, 0.0, 0.0, 0.0, 0.0, 0.0, 0.0, 0.0, 0.0, 0.0, 0.0, 0.0, 0.0, 0.0, 0.0, 0.0, 0.0, 0.0, 0.0, 0.0, 0.0, 0.0, 0.0, 0.0, 0.0, 0.0, 0.0, 0.0, 0.0, 0.0, 0.0, 0.0, 0.0, 0.0, 0.0, 0.0, 0.0, 0.0, 0.0, 0.0, 0.0, 0.0, 0.0, 0.0, 0.0, 0.0, 0.0, 0.0, 0.0, 0.0, 0.0, 0.0, 0.0, 0.0, 0.0, 0.0, 0.0, 0.0, 0.0, 0.0, 0.0, 0.0, 0.0, 0.0, 0.0, 0.0, 0.0, 0.0, 0.0, 0.0, 0.0, 0.0, 0.0, 0.0, 0.0, 0.0, 0.0, 0.0, 0.0, 0.0, 0.0, 0.0, 0.0, 0.0, 0.0, 0.0, 0.0, 0.0, 0.0, 0.0, 0.0, 0.0, 0.0, 0.0, 0.0, 0.0, 0.0, 0.0, 0.0, 0.0, 0.0, 0.0, 0.0, 0.0, 0.0, 0.0, 0.0, 0.0, 0.0, 0.0, 0.0, 0.0, 0.0, 0.0, 0.0, 0.0, 0.0, 0.0, 0.0, 0.0, 0.0, 0.0, 0.0, 0.0, 0.0, 0.0, 0.0, 0.0, 0.0, 0.0, 0.0, 0.0, 0.0, 0.0, 0.0, 0.0, 0.0, 0.0, 0.0, 0.0, 0.0, 0.0, 0.0, 0.0, 0.0, 0.0, 0.0, 0.0, 0.0, 0.0, 0.0, 0.0, 0.0, 0.0, 0.0, 0.0, 0.0, 0.0, 0.0, 0.0, 0.0, 0.0, 0.0, 0.0, 0.0, 0.0, 0.0, 0.0, 0.0, 0.0, 0.0, 0.0, 0.0, 0.0, 0.0, 0.0, 0.0, 0.0, 0.0, 0.0, 0.0, 0.0, 0.0, 0.0, 0.0, 0.0, 0.0, 0.0, 0.0, 0.0, 0.0, 0.0, 0.0, 0.0, 0.0, 0.0, 0.0, 0.0, 0.0, 0.0, 0.0, 0.0, 0.0, 0.0, 0.0, 0.0, 0.0, 0.0, 0.0, 0.0, 0.0, 0.0, 0.0, 0.0, 0.0, 0.0, 0.0, 0.0, 0.0, 0.0, 0.0, 0.0, 0.0, 0.0, 0.0, 0.0, 0.0, 0.0, 0.0, 0.0, 0.0, 0.0, 0.0, 0.0, 0.0, 0.0, 0.0, 0.0, 0.0, 0.0, 0.0, 0.0, 0.0, 0.0, 0.0, 0.0, 0.0, 0.0, 0.0, 0.0, 0.0, 0.0, 0.0, 0.0, 0.0, 0.0, 0.0, 0.0, 0.0, 0.0, 0.0, 0.0, 0.0, 0.0, 0.0, 0.0, 0.0, 0.0, 0.0, 0.0, 0.0, 0.0, 0.0, 0.0, 0.0, 0.0, 0.0, 0.0, 0.0, 0.0, 0.0, 0.0, 0.0, 0.0, 0.0, 0.0, 0.0, 0.0, 0.0, 0.0, 0.0, 0.0, 0.0, 0.0, 0.0, 0.0, 0.0, 0.0, 0.0, 0.0, 0.0, 0.0, 0.0, 0.0, 0.0, 0.0, 0.0, 0.0, 0.0, 0.0, 0.0, 0.0, 0.0, 0.0, 0.0, 0.0, 0.0, 0.0, 0.0, 0.0, 0.0, 0.0, 0.0, 0.0, 0.0, 0.0, 0.0, 0.0, 0.0, 0.0, 0.0, 0.0, 0.0, 0.0, 0.0, 0.0, 0.0, 0.0, 0.0, 0.0, 0.0, 0.0, 0.0, 0.0, 0.0, 0.0, 0.0, 0.0, 0.0, 0.0, 0.0, 0.0, 0.0, 0.0, 0.0, 0.0, 0.0, 0.0, 0.0, 0.0, 0.0, 0.0, 0.0, 0.0, 0.0, 0.0, 0.0, 0.0, 0.0, 0.0, 0.0, 0.0, 0.0, 0.0, 0.0, 0.0, 0.0, 0.0, 0.0, 0.0, 0.0, 0.0, 0.0, 0.0, 0.0, 0.0, 0.0, 0.0, 0.0, 0.0, 0.0, 0.0, 0.0, 0.0, 0.0])
me_cylinder.materials.append(mat_material_001)
me_cylinder.materials.append(mat_material_002)
me_cylinder.update()

# ---- objects
ob_plant4 = bpy.data.objects.new('plant4', me_cylinder)

# ---- transforms, parenting, visibility, modifiers, constraints
ob_plant4.location = (0.0, 0.0, 0.0)

# ---- collection membership
col_collection.objects.link(ob_plant4)

# ---- scene / render settings (as saved in the file)
scene.frame_start = 1; scene.frame_end = 250; scene.frame_set(1)
scene.render.engine = 'BLENDER_EEVEE_NEXT'
bpy.context.view_layer.update()

# ---- added for rendering (the .blend has no active camera and no usable light): camera, sun
cam_auto = bpy.data.cameras.new('AutoCamera')
cam_auto.lens = 50.0
cam_auto.sensor_width = 36.0
cam_auto.clip_end = 1000.0
ob_auto_camera = bpy.data.objects.new('AutoCamera', cam_auto)
scene.collection.objects.link(ob_auto_camera)
ob_auto_camera.location = (8.7752, -10.5985, 9.43699)
ob_auto_camera.rotation_euler = (1.09748, -7.21219e-08, 0.694738)
scene.camera = ob_auto_camera
light_auto_sun = bpy.data.lights.new('AutoSun', 'SUN')
light_auto_sun.energy = 3.0
light_auto_sun.angle = 0.0523599
ob_auto_sun = bpy.data.objects.new('AutoSun', light_auto_sun)
scene.collection.objects.link(ob_auto_sun)
ob_auto_sun.rotation_euler = (0.872665, 0.174533, 0.523599)
bpy.context.view_layer.update()
